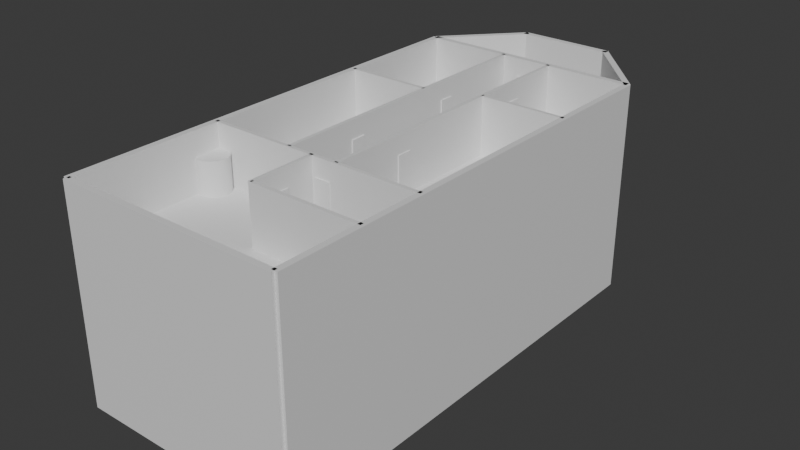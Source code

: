 # Source: shipLayout.blend  (saved by Blender 4.3.34; exported with 4.5.12 LTS)
import bpy
from mathutils import Matrix  # noqa: F401  (used for matrix-valued properties, if any)

bpy.ops.wm.read_factory_settings(use_empty=True)
scene = bpy.context.scene
scene.name = 'Scene'

# ---- collections
col_collection = bpy.data.collections.new('Collection'); scene.collection.children.link(col_collection)
col_collection_1 = bpy.data.collections.new('Collection 1'); col_collection.children.link(col_collection_1)
col_collection_2 = bpy.data.collections.new('Collection 2'); col_collection.children.link(col_collection_2)

# ---- materials (node trees are filled in below, after node groups)
mat_material_011 = bpy.data.materials.new('Material.011')
mat_material_011.alpha_threshold = 0.0
mat_material_011.roughness = 0.5
mat_material_011.line_color = (0.0, 0.0, 0.0, 1.0)
mat_material_010 = bpy.data.materials.new('Material.010')
mat_material_010.alpha_threshold = 0.0
mat_material_010.roughness = 0.5
mat_material_010.line_color = (0.0, 0.0, 0.0, 1.0)
mat_material_012 = bpy.data.materials.new('Material.012')
mat_material_012.alpha_threshold = 0.0
mat_material_012.roughness = 0.5
mat_material_012.line_color = (0.0, 0.0, 0.0, 1.0)
mat_material_006 = bpy.data.materials.new('Material.006')
mat_material_006.alpha_threshold = 0.0
mat_material_006.roughness = 0.5
mat_material_006.line_color = (0.0, 0.0, 0.0, 1.0)
mat_material_007 = bpy.data.materials.new('Material.007')
mat_material_007.alpha_threshold = 0.0
mat_material_007.roughness = 0.5
mat_material_007.line_color = (0.0, 0.0, 0.0, 1.0)
mat_material_014 = bpy.data.materials.new('Material.014')
mat_material_014.alpha_threshold = 0.0
mat_material_014.roughness = 0.5
mat_material_014.line_color = (0.0, 0.0, 0.0, 1.0)
mat_material_015 = bpy.data.materials.new('Material.015')
mat_material_015.alpha_threshold = 0.0
mat_material_015.roughness = 0.5
mat_material_015.line_color = (0.0, 0.0, 0.0, 1.0)
mat_material = bpy.data.materials.new('Material')
mat_material.alpha_threshold = 0.0
mat_material.roughness = 0.5
mat_material.line_color = (0.0, 0.0, 0.0, 1.0)
mat_material_001 = bpy.data.materials.new('Material.001')
mat_material_001.alpha_threshold = 0.0
mat_material_001.roughness = 0.5
mat_material_001.line_color = (0.0, 0.0, 0.0, 1.0)
mat_material_013 = bpy.data.materials.new('Material.013')
mat_material_013.alpha_threshold = 0.0
mat_material_013.roughness = 0.5
mat_material_013.line_color = (0.0, 0.0, 0.0, 1.0)
mat_material_003 = bpy.data.materials.new('Material.003')
mat_material_003.alpha_threshold = 0.0
mat_material_003.roughness = 0.5
mat_material_003.line_color = (0.0, 0.0, 0.0, 1.0)
mat_material_004 = bpy.data.materials.new('Material.004')
mat_material_004.alpha_threshold = 0.0
mat_material_004.roughness = 0.5
mat_material_004.line_color = (0.0, 0.0, 0.0, 1.0)
mat_material_009 = bpy.data.materials.new('Material.009')
mat_material_009.alpha_threshold = 0.0
mat_material_009.roughness = 0.5
mat_material_009.line_color = (0.0, 0.0, 0.0, 1.0)
mat_material_008 = bpy.data.materials.new('Material.008')
mat_material_008.alpha_threshold = 0.0
mat_material_008.roughness = 0.5
mat_material_008.line_color = (0.0, 0.0, 0.0, 1.0)
mat_material_005 = bpy.data.materials.new('Material.005')
mat_material_005.alpha_threshold = 0.0
mat_material_005.roughness = 0.5
mat_material_005.line_color = (0.0, 0.0, 0.0, 1.0)
mat_material_018 = bpy.data.materials.new('Material.018')
mat_material_018.alpha_threshold = 0.0
mat_material_018.roughness = 0.5
mat_material_018.line_color = (0.0, 0.0, 0.0, 1.0)
mat_material_022 = bpy.data.materials.new('Material.022')
mat_material_022.alpha_threshold = 0.0
mat_material_022.roughness = 0.5
mat_material_022.line_color = (0.0, 0.0, 0.0, 1.0)
mat_material_002 = bpy.data.materials.new('Material.002')
mat_material_002.alpha_threshold = 0.0
mat_material_002.roughness = 0.5
mat_material_002.line_color = (0.0, 0.0, 0.0, 1.0)
mat_material_016 = bpy.data.materials.new('Material.016')
mat_material_016.alpha_threshold = 0.0
mat_material_016.roughness = 0.5
mat_material_016.line_color = (0.0, 0.0, 0.0, 1.0)
mat_material_017 = bpy.data.materials.new('Material.017')
mat_material_017.alpha_threshold = 0.0
mat_material_017.roughness = 0.5
mat_material_017.line_color = (0.0, 0.0, 0.0, 1.0)
mat_material_023 = bpy.data.materials.new('Material.023')
mat_material_023.alpha_threshold = 0.0
mat_material_023.roughness = 0.5
mat_material_023.line_color = (0.0, 0.0, 0.0, 1.0)
mat_material_024 = bpy.data.materials.new('Material.024')
mat_material_024.alpha_threshold = 0.0
mat_material_024.roughness = 0.5
mat_material_024.line_color = (0.0, 0.0, 0.0, 1.0)
mat_material_025 = bpy.data.materials.new('Material.025')
mat_material_025.alpha_threshold = 0.0
mat_material_025.roughness = 0.5
mat_material_025.line_color = (0.0, 0.0, 0.0, 1.0)
mat_material_026 = bpy.data.materials.new('Material.026')
mat_material_026.alpha_threshold = 0.0
mat_material_026.roughness = 0.5
mat_material_026.line_color = (0.0, 0.0, 0.0, 1.0)

# ---- material node trees
mat_material_011.use_nodes = True; mat_material_011.node_tree.nodes.clear()
_N = mat_material_011.node_tree.nodes; _L = mat_material_011.node_tree.links
n0 = _N.new('ShaderNodeOutputMaterial'); n0.name = 'Material Output'; n0.location = (300, 300)
n1 = _N.new('ShaderNodeBsdfPrincipled'); n1.name = 'Principled BSDF'; n1.location = (10, 300)
n1.inputs[3].default_value = 1.45
_L.new(n1.outputs[0], n0.inputs[0])
n0.is_active_output = True
mat_material_010.use_nodes = True; mat_material_010.node_tree.nodes.clear()
_N = mat_material_010.node_tree.nodes; _L = mat_material_010.node_tree.links
n0 = _N.new('ShaderNodeOutputMaterial'); n0.name = 'Material Output'; n0.location = (300, 300)
n1 = _N.new('ShaderNodeBsdfPrincipled'); n1.name = 'Principled BSDF'; n1.location = (10, 300)
n1.inputs[3].default_value = 1.45
_L.new(n1.outputs[0], n0.inputs[0])
n0.is_active_output = True
mat_material_012.use_nodes = True; mat_material_012.node_tree.nodes.clear()
_N = mat_material_012.node_tree.nodes; _L = mat_material_012.node_tree.links
n0 = _N.new('ShaderNodeOutputMaterial'); n0.name = 'Material Output'; n0.location = (300, 300)
n1 = _N.new('ShaderNodeBsdfPrincipled'); n1.name = 'Principled BSDF'; n1.location = (10, 300)
n1.inputs[3].default_value = 1.45
_L.new(n1.outputs[0], n0.inputs[0])
n0.is_active_output = True
mat_material_006.use_nodes = True; mat_material_006.node_tree.nodes.clear()
_N = mat_material_006.node_tree.nodes; _L = mat_material_006.node_tree.links
n0 = _N.new('ShaderNodeOutputMaterial'); n0.name = 'Material Output'; n0.location = (300, 300)
n1 = _N.new('ShaderNodeBsdfPrincipled'); n1.name = 'Principled BSDF'; n1.location = (10, 300)
n1.inputs[3].default_value = 1.45
_L.new(n1.outputs[0], n0.inputs[0])
n0.is_active_output = True
mat_material_007.use_nodes = True; mat_material_007.node_tree.nodes.clear()
_N = mat_material_007.node_tree.nodes; _L = mat_material_007.node_tree.links
n0 = _N.new('ShaderNodeOutputMaterial'); n0.name = 'Material Output'; n0.location = (300, 300)
n1 = _N.new('ShaderNodeBsdfPrincipled'); n1.name = 'Principled BSDF'; n1.location = (10, 300)
n1.inputs[3].default_value = 1.45
_L.new(n1.outputs[0], n0.inputs[0])
n0.is_active_output = True
mat_material_014.use_nodes = True; mat_material_014.node_tree.nodes.clear()
_N = mat_material_014.node_tree.nodes; _L = mat_material_014.node_tree.links
n0 = _N.new('ShaderNodeOutputMaterial'); n0.name = 'Material Output'; n0.location = (300, 300)
n1 = _N.new('ShaderNodeBsdfPrincipled'); n1.name = 'Principled BSDF'; n1.location = (10, 300)
n1.inputs[3].default_value = 1.45
_L.new(n1.outputs[0], n0.inputs[0])
n0.is_active_output = True
mat_material_015.use_nodes = True; mat_material_015.node_tree.nodes.clear()
_N = mat_material_015.node_tree.nodes; _L = mat_material_015.node_tree.links
n0 = _N.new('ShaderNodeOutputMaterial'); n0.name = 'Material Output'; n0.location = (300, 300)
n1 = _N.new('ShaderNodeBsdfPrincipled'); n1.name = 'Principled BSDF'; n1.location = (10, 300)
n1.inputs[3].default_value = 1.45
_L.new(n1.outputs[0], n0.inputs[0])
n0.is_active_output = True
mat_material.use_nodes = True; mat_material.node_tree.nodes.clear()
_N = mat_material.node_tree.nodes; _L = mat_material.node_tree.links
n0 = _N.new('ShaderNodeOutputMaterial'); n0.name = 'Material Output'; n0.location = (300, 300)
n1 = _N.new('ShaderNodeBsdfPrincipled'); n1.name = 'Principled BSDF'; n1.location = (10, 300)
n1.inputs[3].default_value = 1.45
_L.new(n1.outputs[0], n0.inputs[0])
n0.is_active_output = True
mat_material_001.use_nodes = True; mat_material_001.node_tree.nodes.clear()
_N = mat_material_001.node_tree.nodes; _L = mat_material_001.node_tree.links
n0 = _N.new('ShaderNodeOutputMaterial'); n0.name = 'Material Output'; n0.location = (300, 300)
n1 = _N.new('ShaderNodeBsdfPrincipled'); n1.name = 'Principled BSDF'; n1.location = (10, 300)
n1.inputs[3].default_value = 1.45
_L.new(n1.outputs[0], n0.inputs[0])
n0.is_active_output = True
mat_material_013.use_nodes = True; mat_material_013.node_tree.nodes.clear()
_N = mat_material_013.node_tree.nodes; _L = mat_material_013.node_tree.links
n0 = _N.new('ShaderNodeOutputMaterial'); n0.name = 'Material Output'; n0.location = (300, 300)
n1 = _N.new('ShaderNodeBsdfPrincipled'); n1.name = 'Principled BSDF'; n1.location = (10, 300)
n1.inputs[3].default_value = 1.45
_L.new(n1.outputs[0], n0.inputs[0])
n0.is_active_output = True
mat_material_003.use_nodes = True; mat_material_003.node_tree.nodes.clear()
_N = mat_material_003.node_tree.nodes; _L = mat_material_003.node_tree.links
n0 = _N.new('ShaderNodeOutputMaterial'); n0.name = 'Material Output'; n0.location = (300, 300)
n1 = _N.new('ShaderNodeBsdfPrincipled'); n1.name = 'Principled BSDF'; n1.location = (10, 300)
n1.inputs[3].default_value = 1.45
_L.new(n1.outputs[0], n0.inputs[0])
n0.is_active_output = True
mat_material_004.use_nodes = True; mat_material_004.node_tree.nodes.clear()
_N = mat_material_004.node_tree.nodes; _L = mat_material_004.node_tree.links
n0 = _N.new('ShaderNodeOutputMaterial'); n0.name = 'Material Output'; n0.location = (300, 300)
n1 = _N.new('ShaderNodeBsdfPrincipled'); n1.name = 'Principled BSDF'; n1.location = (10, 300)
n1.inputs[3].default_value = 1.45
_L.new(n1.outputs[0], n0.inputs[0])
n0.is_active_output = True
mat_material_009.use_nodes = True; mat_material_009.node_tree.nodes.clear()
_N = mat_material_009.node_tree.nodes; _L = mat_material_009.node_tree.links
n0 = _N.new('ShaderNodeOutputMaterial'); n0.name = 'Material Output'; n0.location = (300, 300)
n1 = _N.new('ShaderNodeBsdfPrincipled'); n1.name = 'Principled BSDF'; n1.location = (10, 300)
n1.inputs[3].default_value = 1.45
_L.new(n1.outputs[0], n0.inputs[0])
n0.is_active_output = True
mat_material_008.use_nodes = True; mat_material_008.node_tree.nodes.clear()
_N = mat_material_008.node_tree.nodes; _L = mat_material_008.node_tree.links
n0 = _N.new('ShaderNodeOutputMaterial'); n0.name = 'Material Output'; n0.location = (300, 300)
n1 = _N.new('ShaderNodeBsdfPrincipled'); n1.name = 'Principled BSDF'; n1.location = (10, 300)
n1.inputs[3].default_value = 1.45
_L.new(n1.outputs[0], n0.inputs[0])
n0.is_active_output = True
mat_material_005.use_nodes = True; mat_material_005.node_tree.nodes.clear()
_N = mat_material_005.node_tree.nodes; _L = mat_material_005.node_tree.links
n0 = _N.new('ShaderNodeOutputMaterial'); n0.name = 'Material Output'; n0.location = (300, 300)
n1 = _N.new('ShaderNodeBsdfPrincipled'); n1.name = 'Principled BSDF'; n1.location = (10, 300)
n1.inputs[3].default_value = 1.45
_L.new(n1.outputs[0], n0.inputs[0])
n0.is_active_output = True
mat_material_018.use_nodes = True; mat_material_018.node_tree.nodes.clear()
_N = mat_material_018.node_tree.nodes; _L = mat_material_018.node_tree.links
n0 = _N.new('ShaderNodeOutputMaterial'); n0.name = 'Material Output'; n0.location = (300, 300)
n1 = _N.new('ShaderNodeBsdfPrincipled'); n1.name = 'Principled BSDF'; n1.location = (10, 300)
n1.inputs[3].default_value = 1.45
_L.new(n1.outputs[0], n0.inputs[0])
n0.is_active_output = True
mat_material_022.use_nodes = True; mat_material_022.node_tree.nodes.clear()
_N = mat_material_022.node_tree.nodes; _L = mat_material_022.node_tree.links
n0 = _N.new('ShaderNodeOutputMaterial'); n0.name = 'Material Output'; n0.location = (300, 300)
n1 = _N.new('ShaderNodeBsdfPrincipled'); n1.name = 'Principled BSDF'; n1.location = (10, 300)
n1.inputs[3].default_value = 1.45
_L.new(n1.outputs[0], n0.inputs[0])
n0.is_active_output = True
mat_material_002.use_nodes = True; mat_material_002.node_tree.nodes.clear()
_N = mat_material_002.node_tree.nodes; _L = mat_material_002.node_tree.links
n0 = _N.new('ShaderNodeOutputMaterial'); n0.name = 'Material Output'; n0.location = (300, 300)
n1 = _N.new('ShaderNodeBsdfPrincipled'); n1.name = 'Principled BSDF'; n1.location = (10, 300)
n1.inputs[3].default_value = 1.45
_L.new(n1.outputs[0], n0.inputs[0])
n0.is_active_output = True
mat_material_016.use_nodes = True; mat_material_016.node_tree.nodes.clear()
_N = mat_material_016.node_tree.nodes; _L = mat_material_016.node_tree.links
n0 = _N.new('ShaderNodeOutputMaterial'); n0.name = 'Material Output'; n0.location = (300, 300)
n1 = _N.new('ShaderNodeBsdfPrincipled'); n1.name = 'Principled BSDF'; n1.location = (10, 300)
n1.inputs[3].default_value = 1.45
_L.new(n1.outputs[0], n0.inputs[0])
n0.is_active_output = True
mat_material_017.use_nodes = True; mat_material_017.node_tree.nodes.clear()
_N = mat_material_017.node_tree.nodes; _L = mat_material_017.node_tree.links
n0 = _N.new('ShaderNodeOutputMaterial'); n0.name = 'Material Output'; n0.location = (300, 300)
n1 = _N.new('ShaderNodeBsdfPrincipled'); n1.name = 'Principled BSDF'; n1.location = (10, 300)
n1.inputs[3].default_value = 1.45
_L.new(n1.outputs[0], n0.inputs[0])
n0.is_active_output = True
mat_material_023.use_nodes = True; mat_material_023.node_tree.nodes.clear()
_N = mat_material_023.node_tree.nodes; _L = mat_material_023.node_tree.links
n0 = _N.new('ShaderNodeOutputMaterial'); n0.name = 'Material Output'; n0.location = (300, 300)
n1 = _N.new('ShaderNodeBsdfPrincipled'); n1.name = 'Principled BSDF'; n1.location = (10, 300)
n1.inputs[3].default_value = 1.45
_L.new(n1.outputs[0], n0.inputs[0])
n0.is_active_output = True
mat_material_024.use_nodes = True; mat_material_024.node_tree.nodes.clear()
_N = mat_material_024.node_tree.nodes; _L = mat_material_024.node_tree.links
n0 = _N.new('ShaderNodeOutputMaterial'); n0.name = 'Material Output'; n0.location = (300, 300)
n1 = _N.new('ShaderNodeBsdfPrincipled'); n1.name = 'Principled BSDF'; n1.location = (10, 300)
n1.inputs[3].default_value = 1.45
_L.new(n1.outputs[0], n0.inputs[0])
n0.is_active_output = True
mat_material_025.use_nodes = True; mat_material_025.node_tree.nodes.clear()
_N = mat_material_025.node_tree.nodes; _L = mat_material_025.node_tree.links
n0 = _N.new('ShaderNodeOutputMaterial'); n0.name = 'Material Output'; n0.location = (300, 300)
n1 = _N.new('ShaderNodeBsdfPrincipled'); n1.name = 'Principled BSDF'; n1.location = (10, 300)
n1.inputs[3].default_value = 1.45
_L.new(n1.outputs[0], n0.inputs[0])
n0.is_active_output = True
mat_material_026.use_nodes = True; mat_material_026.node_tree.nodes.clear()
_N = mat_material_026.node_tree.nodes; _L = mat_material_026.node_tree.links
n0 = _N.new('ShaderNodeOutputMaterial'); n0.name = 'Material Output'; n0.location = (300, 300)
n1 = _N.new('ShaderNodeBsdfPrincipled'); n1.name = 'Principled BSDF'; n1.location = (10, 300)
n1.inputs[3].default_value = 1.45
_L.new(n1.outputs[0], n0.inputs[0])
n0.is_active_output = True

# ---- world
world_world = bpy.data.worlds.new('World'); scene.world = world_world
world_world.use_nodes = True; world_world.node_tree.nodes.clear()
_N = world_world.node_tree.nodes; _L = world_world.node_tree.links
n0 = _N.new('ShaderNodeOutputWorld'); n0.name = 'World Output'; n0.location = (300, 300)
n1 = _N.new('ShaderNodeBackground'); n1.name = 'Background'; n1.location = (10, 300)
n1.inputs[0].default_value = (0.05088, 0.05088, 0.05088, 1.0)
_L.new(n1.outputs[0], n0.inputs[0])
n0.is_active_output = True
world_world.color = (0.05088, 0.05088, 0.05088)
world_world.sun_shadow_jitter_overblur = 0.0

# ---- meshes
me_cylinder_001 = bpy.data.meshes.new('Cylinder.001')
me_cylinder_001.from_pydata([(0.0, 1.0, -1.0), (0.0, 1.0, 1.0), (0.09802, 0.9952, -1.0), (0.09802, 0.9952, 1.0), (0.1951, 0.9808, -1.0), (0.1951, 0.9808, 1.0), (0.2903, 0.9569, -1.0), (0.2903, 0.9569, 1.0), (0.3827, 0.9239, -1.0), (0.3827, 0.9239, 1.0), (0.4714, 0.8819, -1.0), (0.4714, 0.8819, 1.0), (0.5556, 0.8315, -1.0), (0.5556, 0.8315, 1.0), (0.6344, 0.773, -1.0), (0.6344, 0.773, 1.0), (0.7071, 0.7071, -1.0), (0.7071, 0.7071, 1.0), (0.773, 0.6344, -1.0), (0.773, 0.6344, 1.0), (0.8315, 0.5556, -1.0), (0.8315, 0.5556, 1.0), (0.8819, 0.4714, -1.0), (0.8819, 0.4714, 1.0), (0.9239, 0.3827, -1.0), (0.9239, 0.3827, 1.0), (0.9569, 0.2903, -1.0), (0.9569, 0.2903, 1.0), (0.9808, 0.1951, -1.0), (0.9808, 0.1951, 1.0), (0.9952, 0.09802, -1.0), (0.9952, 0.09802, 1.0), (1.0, 0.0, -1.0), (1.0, 0.0, 1.0), (0.9952, -0.09802, -1.0), (0.9952, -0.09802, 1.0), (0.9808, -0.1951, -1.0), (0.9808, -0.1951, 1.0), (0.9569, -0.2903, -1.0), (0.9569, -0.2903, 1.0), (0.9239, -0.3827, -1.0), (0.9239, -0.3827, 1.0), (0.8819, -0.4714, -1.0), (0.8819, -0.4714, 1.0), (0.8315, -0.5556, -1.0), (0.8315, -0.5556, 1.0), (0.773, -0.6344, -1.0), (0.773, -0.6344, 1.0), (0.7071, -0.7071, -1.0), (0.7071, -0.7071, 1.0), (0.6344, -0.773, -1.0), (0.6344, -0.773, 1.0), (0.5556, -0.8315, -1.0), (0.5556, -0.8315, 1.0), (0.4714, -0.8819, -1.0), (0.4714, -0.8819, 1.0), (0.3827, -0.9239, -1.0), (0.3827, -0.9239, 1.0), (0.2903, -0.9569, -1.0), (0.2903, -0.9569, 1.0), (0.1951, -0.9808, -1.0), (0.1951, -0.9808, 1.0), (0.09802, -0.9952, -1.0), (0.09802, -0.9952, 1.0), (0.0, -1.0, -1.0), (0.0, -1.0, 1.0), (-0.09802, -0.9952, -1.0), (-0.09802, -0.9952, 1.0), (-0.1951, -0.9808, -1.0), (-0.1951, -0.9808, 1.0), (-0.2903, -0.9569, -1.0), (-0.2903, -0.9569, 1.0), (-0.3827, -0.9239, -1.0), (-0.3827, -0.9239, 1.0), (-0.4714, -0.8819, -1.0), (-0.4714, -0.8819, 1.0), (-0.5556, -0.8315, -1.0), (-0.5556, -0.8315, 1.0), (-0.6344, -0.773, -1.0), (-0.6344, -0.773, 1.0), (-0.7071, -0.7071, -1.0), (-0.7071, -0.7071, 1.0), (-0.773, -0.6344, -1.0), (-0.773, -0.6344, 1.0), (-0.8315, -0.5556, -1.0), (-0.8315, -0.5556, 1.0), (-0.8819, -0.4714, -1.0), (-0.8819, -0.4714, 1.0), (-0.9239, -0.3827, -1.0), (-0.9239, -0.3827, 1.0), (-0.9569, -0.2903, -1.0), (-0.9569, -0.2903, 1.0), (-0.9808, -0.1951, -1.0), (-0.9808, -0.1951, 1.0), (-0.9952, -0.09802, -1.0), (-0.9952, -0.09802, 1.0), (-1.0, 0.0, -1.0), (-1.0, 0.0, 1.0), (-0.9952, 0.09802, -1.0), (-0.9952, 0.09802, 1.0), (-0.9808, 0.1951, -1.0), (-0.9808, 0.1951, 1.0), (-0.9569, 0.2903, -1.0), (-0.9569, 0.2903, 1.0), (-0.9239, 0.3827, -1.0), (-0.9239, 0.3827, 1.0), (-0.8819, 0.4714, -1.0), (-0.8819, 0.4714, 1.0), (-0.8315, 0.5556, -1.0), (-0.8315, 0.5556, 1.0), (-0.773, 0.6344, -1.0), (-0.773, 0.6344, 1.0), (-0.7071, 0.7071, -1.0), (-0.7071, 0.7071, 1.0), (-0.6344, 0.773, -1.0), (-0.6344, 0.773, 1.0), (-0.5556, 0.8315, -1.0), (-0.5556, 0.8315, 1.0), (-0.4714, 0.8819, -1.0), (-0.4714, 0.8819, 1.0), (-0.3827, 0.9239, -1.0), (-0.3827, 0.9239, 1.0), (-0.2903, 0.9569, -1.0), (-0.2903, 0.9569, 1.0), (-0.1951, 0.9808, -1.0), (-0.1951, 0.9808, 1.0), (-0.09802, 0.9952, -1.0), (-0.09802, 0.9952, 1.0)], [], [(0, 1, 3, 2), (2, 3, 5, 4), (4, 5, 7, 6), (6, 7, 9, 8), (8, 9, 11, 10), (10, 11, 13, 12), (12, 13, 15, 14), (14, 15, 17, 16), (16, 17, 19, 18), (18, 19, 21, 20), (20, 21, 23, 22), (22, 23, 25, 24), (24, 25, 27, 26), (26, 27, 29, 28), (28, 29, 31, 30), (30, 31, 33, 32), (32, 33, 35, 34), (34, 35, 37, 36), (36, 37, 39, 38), (38, 39, 41, 40), (40, 41, 43, 42), (42, 43, 45, 44), (44, 45, 47, 46), (46, 47, 49, 48), (48, 49, 51, 50), (50, 51, 53, 52), (52, 53, 55, 54), (54, 55, 57, 56), (56, 57, 59, 58), (58, 59, 61, 60), (60, 61, 63, 62), (62, 63, 65, 64), (64, 65, 67, 66), (66, 67, 69, 68), (68, 69, 71, 70), (70, 71, 73, 72), (72, 73, 75, 74), (74, 75, 77, 76), (76, 77, 79, 78), (78, 79, 81, 80), (80, 81, 83, 82), (82, 83, 85, 84), (84, 85, 87, 86), (86, 87, 89, 88), (88, 89, 91, 90), (90, 91, 93, 92), (92, 93, 95, 94), (94, 95, 97, 96), (96, 97, 99, 98), (98, 99, 101, 100), (100, 101, 103, 102), (102, 103, 105, 104), (104, 105, 107, 106), (106, 107, 109, 108), (108, 109, 111, 110), (110, 111, 113, 112), (112, 113, 115, 114), (114, 115, 117, 116), (116, 117, 119, 118), (118, 119, 121, 120), (120, 121, 123, 122), (122, 123, 125, 124), (3, 1, 127, 125, 123, 121, 119, 117, 115, 113, 111, 109, 107, 105, 103, 101, 99, 97, 95, 93, 91, 89, 87, 85, 83, 81, 79, 77, 75, 73, 71, 69, 67, 65, 63, 61, 59, 57, 55, 53, 51, 49, 47, 45, 43, 41, 39, 37, 35, 33, 31, 29, 27, 25, 23, 21, 19, 17, 15, 13, 11, 9, 7, 5), (124, 125, 127, 126), (126, 127, 1, 0), (0, 2, 4, 6, 8, 10, 12, 14, 16, 18, 20, 22, 24, 26, 28, 30, 32, 34, 36, 38, 40, 42, 44, 46, 48, 50, 52, 54, 56, 58, 60, 62, 64, 66, 68, 70, 72, 74, 76, 78, 80, 82, 84, 86, 88, 90, 92, 94, 96, 98, 100, 102, 104, 106, 108, 110, 112, 114, 116, 118, 120, 122, 124, 126)])
_uv = me_cylinder_001.uv_layers.new(name='UVMap')
_uv.uv.foreach_set('vector', [1.0, 0.5, 1.0, 1.0, 0.9844, 1.0, 0.9844, 0.5, 0.9844, 0.5, 0.9844, 1.0, 0.9688, 1.0, 0.9688, 0.5, 0.9688, 0.5, 0.9688, 1.0, 0.9531, 1.0, 0.9531, 0.5, 0.9531, 0.5, 0.9531, 1.0, 0.9375, 1.0, 0.9375, 0.5, 0.9375, 0.5, 0.9375, 1.0, 0.9219, 1.0, 0.9219, 0.5, 0.9219, 0.5, 0.9219, 1.0, 0.9062, 1.0, 0.9062, 0.5, 0.9062, 0.5, 0.9062, 1.0, 0.8906, 1.0, 0.8906, 0.5, 0.8906, 0.5, 0.8906, 1.0, 0.875, 1.0, 0.875, 0.5, 0.875, 0.5, 0.875, 1.0, 0.8594, 1.0, 0.8594, 0.5, 0.8594, 0.5, 0.8594, 1.0, 0.8438, 1.0, 0.8438, 0.5, 0.8438, 0.5, 0.8438, 1.0, 0.8281, 1.0, 0.8281, 0.5, 0.8281, 0.5, 0.8281, 1.0, 0.8125, 1.0, 0.8125, 0.5, 0.8125, 0.5, 0.8125, 1.0, 0.7969, 1.0, 0.7969, 0.5, 0.7969, 0.5, 0.7969, 1.0, 0.7812, 1.0, 0.7812, 0.5, 0.7812, 0.5, 0.7812, 1.0, 0.7656, 1.0, 0.7656, 0.5, 0.7656, 0.5, 0.7656, 1.0, 0.75, 1.0, 0.75, 0.5, 0.75, 0.5, 0.75, 1.0, 0.7344, 1.0, 0.7344, 0.5, 0.7344, 0.5, 0.7344, 1.0, 0.7188, 1.0, 0.7188, 0.5, 0.7188, 0.5, 0.7188, 1.0, 0.7031, 1.0, 0.7031, 0.5, 0.7031, 0.5, 0.7031, 1.0, 0.6875, 1.0, 0.6875, 0.5, 0.6875, 0.5, 0.6875, 1.0, 0.6719, 1.0, 0.6719, 0.5, 0.6719, 0.5, 0.6719, 1.0, 0.6562, 1.0, 0.6562, 0.5, 0.6562, 0.5, 0.6562, 1.0, 0.6406, 1.0, 0.6406, 0.5, 0.6406, 0.5, 0.6406, 1.0, 0.625, 1.0, 0.625, 0.5, 0.625, 0.5, 0.625, 1.0, 0.6094, 1.0, 0.6094, 0.5, 0.6094, 0.5, 0.6094, 1.0, 0.5938, 1.0, 0.5938, 0.5, 0.5938, 0.5, 0.5938, 1.0, 0.5781, 1.0, 0.5781, 0.5, 0.5781, 0.5, 0.5781, 1.0, 0.5625, 1.0, 0.5625, 0.5, 0.5625, 0.5, 0.5625, 1.0, 0.5469, 1.0, 0.5469, 0.5, 0.5469, 0.5, 0.5469, 1.0, 0.5312, 1.0, 0.5312, 0.5, 0.5312, 0.5, 0.5312, 1.0, 0.5156, 1.0, 0.5156, 0.5, 0.5156, 0.5, 0.5156, 1.0, 0.5, 1.0, 0.5, 0.5, 0.5, 0.5, 0.5, 1.0, 0.4844, 1.0, 0.4844, 0.5, 0.4844, 0.5, 0.4844, 1.0, 0.4688, 1.0, 0.4688, 0.5, 0.4688, 0.5, 0.4688, 1.0, 0.4531, 1.0, 0.4531, 0.5, 0.4531, 0.5, 0.4531, 1.0, 0.4375, 1.0, 0.4375, 0.5, 0.4375, 0.5, 0.4375, 1.0, 0.4219, 1.0, 0.4219, 0.5, 0.4219, 0.5, 0.4219, 1.0, 0.4062, 1.0, 0.4062, 0.5, 0.4062, 0.5, 0.4062, 1.0, 0.3906, 1.0, 0.3906, 0.5, 0.3906, 0.5, 0.3906, 1.0, 0.375, 1.0, 0.375, 0.5, 0.375, 0.5, 0.375, 1.0, 0.3594, 1.0, 0.3594, 0.5, 0.3594, 0.5, 0.3594, 1.0, 0.3438, 1.0, 0.3438, 0.5, 0.3438, 0.5, 0.3438, 1.0, 0.3281, 1.0, 0.3281, 0.5, 0.3281, 0.5, 0.3281, 1.0, 0.3125, 1.0, 0.3125, 0.5, 0.3125, 0.5, 0.3125, 1.0, 0.2969, 1.0, 0.2969, 0.5, 0.2969, 0.5, 0.2969, 1.0, 0.2812, 1.0, 0.2812, 0.5, 0.2812, 0.5, 0.2812, 1.0, 0.2656, 1.0, 0.2656, 0.5, 0.2656, 0.5, 0.2656, 1.0, 0.25, 1.0, 0.25, 0.5, 0.25, 0.5, 0.25, 1.0, 0.2344, 1.0, 0.2344, 0.5, 0.2344, 0.5, 0.2344, 1.0, 0.2188, 1.0, 0.2188, 0.5, 0.2188, 0.5, 0.2188, 1.0, 0.2031, 1.0, 0.2031, 0.5, 0.2031, 0.5, 0.2031, 1.0, 0.1875, 1.0, 0.1875, 0.5, 0.1875, 0.5, 0.1875, 1.0, 0.1719, 1.0, 0.1719, 0.5, 0.1719, 0.5, 0.1719, 1.0, 0.1562, 1.0, 0.1562, 0.5, 0.1562, 0.5, 0.1562, 1.0, 0.1406, 1.0, 0.1406, 0.5, 0.1406, 0.5, 0.1406, 1.0, 0.125, 1.0, 0.125, 0.5, 0.125, 0.5, 0.125, 1.0, 0.1094, 1.0, 0.1094, 0.5, 0.1094, 0.5, 0.1094, 1.0, 0.09375, 1.0, 0.09375, 0.5, 0.09375, 0.5, 0.09375, 1.0, 0.07812, 1.0, 0.07812, 0.5, 0.07812, 0.5, 0.07812, 1.0, 0.0625, 1.0, 0.0625, 0.5, 0.0625, 0.5, 0.0625, 1.0, 0.04688, 1.0, 0.04688, 0.5, 0.04688, 0.5, 0.04688, 1.0, 0.03125, 1.0, 0.03125, 0.5, 0.2735, 0.4888, 0.25, 0.49, 0.2265, 0.4888, 0.2032, 0.4854, 0.1803, 0.4797, 0.1582, 0.4717, 0.1369, 0.4617, 0.1167, 0.4496, 0.09775, 0.4355, 0.08029, 0.4197, 0.06448, 0.4023, 0.05045, 0.3833, 0.03834, 0.3631, 0.02827, 0.3418, 0.02033, 0.3197, 0.01461, 0.2968, 0.01116, 0.2735, 0.01, 0.25, 0.01116, 0.2265, 0.01461, 0.2032, 0.02033, 0.1803, 0.02827, 0.1582, 0.03834, 0.1369, 0.05045, 0.1167, 0.06448, 0.09775, 0.08029, 0.08029, 0.09775, 0.06448, 0.1167, 0.05045, 0.1369, 0.03834, 0.1582, 0.02827, 0.1803, 0.02033, 0.2032, 0.01461, 0.2265, 0.01116, 0.25, 0.01, 0.2735, 0.01116, 0.2968, 0.01461, 0.3197, 0.02033, 0.3418, 0.02827, 0.3631, 0.03834, 0.3833, 0.05045, 0.4023, 0.06448, 0.4197, 0.08029, 0.4355, 0.09775, 0.4496, 0.1167, 0.4617, 0.1369, 0.4717, 0.1582, 0.4797, 0.1803, 0.4854, 0.2032, 0.4888, 0.2265, 0.49, 0.25, 0.4888, 0.2735, 0.4854, 0.2968, 0.4797, 0.3197, 0.4717, 0.3418, 0.4617, 0.3631, 0.4496, 0.3833, 0.4355, 0.4023, 0.4197, 0.4197, 0.4023, 0.4355, 0.3833, 0.4496, 0.3631, 0.4617, 0.3418, 0.4717, 0.3197, 0.4797, 0.2968, 0.4854, 0.03125, 0.5, 0.03125, 1.0, 0.01562, 1.0, 0.01562, 0.5, 0.01562, 0.5, 0.01562, 1.0, 0.0, 1.0, 0.0, 0.5, 0.75, 0.49, 0.7735, 0.4888, 0.7968, 0.4854, 0.8197, 0.4797, 0.8418, 0.4717, 0.8631, 0.4617, 0.8833, 0.4496, 0.9023, 0.4355, 0.9197, 0.4197, 0.9355, 0.4023, 0.9496, 0.3833, 0.9617, 0.3631, 0.9717, 0.3418, 0.9797, 0.3197, 0.9854, 0.2968, 0.9888, 0.2735, 0.99, 0.25, 0.9888, 0.2265, 0.9854, 0.2032, 0.9797, 0.1803, 0.9717, 0.1582, 0.9617, 0.1369, 0.9496, 0.1167, 0.9355, 0.09775, 0.9197, 0.08029, 0.9023, 0.06448, 0.8833, 0.05045, 0.8631, 0.03834, 0.8418, 0.02827, 0.8197, 0.02033, 0.7968, 0.01461, 0.7735, 0.01116, 0.75, 0.01, 0.7265, 0.01116, 0.7032, 0.01461, 0.6803, 0.02033, 0.6582, 0.02827, 0.6369, 0.03834, 0.6167, 0.05045, 0.5977, 0.06448, 0.5803, 0.08029, 0.5645, 0.09775, 0.5504, 0.1167, 0.5383, 0.1369, 0.5283, 0.1582, 0.5203, 0.1803, 0.5146, 0.2032, 0.5112, 0.2265, 0.51, 0.25, 0.5112, 0.2735, 0.5146, 0.2968, 0.5203, 0.3197, 0.5283, 0.3418, 0.5383, 0.3631, 0.5504, 0.3833, 0.5645, 0.4023, 0.5803, 0.4197, 0.5977, 0.4355, 0.6167, 0.4496, 0.6369, 0.4617, 0.6582, 0.4717, 0.6803, 0.4797, 0.7032, 0.4854, 0.7265, 0.4888])
me_cylinder_001.update()
me_cylinder_002 = bpy.data.meshes.new('Cylinder.002')
me_cylinder_002.from_pydata([(0.0, 1.0, -1.0), (0.0, 1.0, 1.0), (0.09802, 0.9952, -1.0), (0.09802, 0.9952, 1.0), (0.1951, 0.9808, -1.0), (0.1951, 0.9808, 1.0), (0.2903, 0.9569, -1.0), (0.2903, 0.9569, 1.0), (0.3827, 0.9239, -1.0), (0.3827, 0.9239, 1.0), (0.4714, 0.8819, -1.0), (0.4714, 0.8819, 1.0), (0.5556, 0.8315, -1.0), (0.5556, 0.8315, 1.0), (0.6344, 0.773, -1.0), (0.6344, 0.773, 1.0), (0.7071, 0.7071, -1.0), (0.7071, 0.7071, 1.0), (0.773, 0.6344, -1.0), (0.773, 0.6344, 1.0), (0.8315, 0.5556, -1.0), (0.8315, 0.5556, 1.0), (0.8819, 0.4714, -1.0), (0.8819, 0.4714, 1.0), (0.9239, 0.3827, -1.0), (0.9239, 0.3827, 1.0), (0.9569, 0.2903, -1.0), (0.9569, 0.2903, 1.0), (0.9808, 0.1951, -1.0), (0.9808, 0.1951, 1.0), (0.9952, 0.09802, -1.0), (0.9952, 0.09802, 1.0), (1.0, 0.0, -1.0), (1.0, 0.0, 1.0), (0.9952, -0.09802, -1.0), (0.9952, -0.09802, 1.0), (0.9808, -0.1951, -1.0), (0.9808, -0.1951, 1.0), (0.9569, -0.2903, -1.0), (0.9569, -0.2903, 1.0), (0.9239, -0.3827, -1.0), (0.9239, -0.3827, 1.0), (0.8819, -0.4714, -1.0), (0.8819, -0.4714, 1.0), (0.8315, -0.5556, -1.0), (0.8315, -0.5556, 1.0), (0.773, -0.6344, -1.0), (0.773, -0.6344, 1.0), (0.7071, -0.7071, -1.0), (0.7071, -0.7071, 1.0), (0.6344, -0.773, -1.0), (0.6344, -0.773, 1.0), (0.5556, -0.8315, -1.0), (0.5556, -0.8315, 1.0), (0.4714, -0.8819, -1.0), (0.4714, -0.8819, 1.0), (0.3827, -0.9239, -1.0), (0.3827, -0.9239, 1.0), (0.2903, -0.9569, -1.0), (0.2903, -0.9569, 1.0), (0.1951, -0.9808, -1.0), (0.1951, -0.9808, 1.0), (0.09802, -0.9952, -1.0), (0.09802, -0.9952, 1.0), (0.0, -1.0, -1.0), (0.0, -1.0, 1.0), (-0.09802, -0.9952, -1.0), (-0.09802, -0.9952, 1.0), (-0.1951, -0.9808, -1.0), (-0.1951, -0.9808, 1.0), (-0.2903, -0.9569, -1.0), (-0.2903, -0.9569, 1.0), (-0.3827, -0.9239, -1.0), (-0.3827, -0.9239, 1.0), (-0.4714, -0.8819, -1.0), (-0.4714, -0.8819, 1.0), (-0.5556, -0.8315, -1.0), (-0.5556, -0.8315, 1.0), (-0.6344, -0.773, -1.0), (-0.6344, -0.773, 1.0), (-0.7071, -0.7071, -1.0), (-0.7071, -0.7071, 1.0), (-0.773, -0.6344, -1.0), (-0.773, -0.6344, 1.0), (-0.8315, -0.5556, -1.0), (-0.8315, -0.5556, 1.0), (-0.8819, -0.4714, -1.0), (-0.8819, -0.4714, 1.0), (-0.9239, -0.3827, -1.0), (-0.9239, -0.3827, 1.0), (-0.9569, -0.2903, -1.0), (-0.9569, -0.2903, 1.0), (-0.9808, -0.1951, -1.0), (-0.9808, -0.1951, 1.0), (-0.9952, -0.09802, -1.0), (-0.9952, -0.09802, 1.0), (-1.0, 0.0, -1.0), (-1.0, 0.0, 1.0), (-0.9952, 0.09802, -1.0), (-0.9952, 0.09802, 1.0), (-0.9808, 0.1951, -1.0), (-0.9808, 0.1951, 1.0), (-0.9569, 0.2903, -1.0), (-0.9569, 0.2903, 1.0), (-0.9239, 0.3827, -1.0), (-0.9239, 0.3827, 1.0), (-0.8819, 0.4714, -1.0), (-0.8819, 0.4714, 1.0), (-0.8315, 0.5556, -1.0), (-0.8315, 0.5556, 1.0), (-0.773, 0.6344, -1.0), (-0.773, 0.6344, 1.0), (-0.7071, 0.7071, -1.0), (-0.7071, 0.7071, 1.0), (-0.6344, 0.773, -1.0), (-0.6344, 0.773, 1.0), (-0.5556, 0.8315, -1.0), (-0.5556, 0.8315, 1.0), (-0.4714, 0.8819, -1.0), (-0.4714, 0.8819, 1.0), (-0.3827, 0.9239, -1.0), (-0.3827, 0.9239, 1.0), (-0.2903, 0.9569, -1.0), (-0.2903, 0.9569, 1.0), (-0.1951, 0.9808, -1.0), (-0.1951, 0.9808, 1.0), (-0.09802, 0.9952, -1.0), (-0.09802, 0.9952, 1.0)], [], [(0, 1, 3, 2), (2, 3, 5, 4), (4, 5, 7, 6), (6, 7, 9, 8), (8, 9, 11, 10), (10, 11, 13, 12), (12, 13, 15, 14), (14, 15, 17, 16), (16, 17, 19, 18), (18, 19, 21, 20), (20, 21, 23, 22), (22, 23, 25, 24), (24, 25, 27, 26), (26, 27, 29, 28), (28, 29, 31, 30), (30, 31, 33, 32), (32, 33, 35, 34), (34, 35, 37, 36), (36, 37, 39, 38), (38, 39, 41, 40), (40, 41, 43, 42), (42, 43, 45, 44), (44, 45, 47, 46), (46, 47, 49, 48), (48, 49, 51, 50), (50, 51, 53, 52), (52, 53, 55, 54), (54, 55, 57, 56), (56, 57, 59, 58), (58, 59, 61, 60), (60, 61, 63, 62), (62, 63, 65, 64), (64, 65, 67, 66), (66, 67, 69, 68), (68, 69, 71, 70), (70, 71, 73, 72), (72, 73, 75, 74), (74, 75, 77, 76), (76, 77, 79, 78), (78, 79, 81, 80), (80, 81, 83, 82), (82, 83, 85, 84), (84, 85, 87, 86), (86, 87, 89, 88), (88, 89, 91, 90), (90, 91, 93, 92), (92, 93, 95, 94), (94, 95, 97, 96), (96, 97, 99, 98), (98, 99, 101, 100), (100, 101, 103, 102), (102, 103, 105, 104), (104, 105, 107, 106), (106, 107, 109, 108), (108, 109, 111, 110), (110, 111, 113, 112), (112, 113, 115, 114), (114, 115, 117, 116), (116, 117, 119, 118), (118, 119, 121, 120), (120, 121, 123, 122), (122, 123, 125, 124), (3, 1, 127, 125, 123, 121, 119, 117, 115, 113, 111, 109, 107, 105, 103, 101, 99, 97, 95, 93, 91, 89, 87, 85, 83, 81, 79, 77, 75, 73, 71, 69, 67, 65, 63, 61, 59, 57, 55, 53, 51, 49, 47, 45, 43, 41, 39, 37, 35, 33, 31, 29, 27, 25, 23, 21, 19, 17, 15, 13, 11, 9, 7, 5), (124, 125, 127, 126), (126, 127, 1, 0), (0, 2, 4, 6, 8, 10, 12, 14, 16, 18, 20, 22, 24, 26, 28, 30, 32, 34, 36, 38, 40, 42, 44, 46, 48, 50, 52, 54, 56, 58, 60, 62, 64, 66, 68, 70, 72, 74, 76, 78, 80, 82, 84, 86, 88, 90, 92, 94, 96, 98, 100, 102, 104, 106, 108, 110, 112, 114, 116, 118, 120, 122, 124, 126)])
_uv = me_cylinder_002.uv_layers.new(name='UVMap')
_uv.uv.foreach_set('vector', [1.0, 0.5, 1.0, 1.0, 0.9844, 1.0, 0.9844, 0.5, 0.9844, 0.5, 0.9844, 1.0, 0.9688, 1.0, 0.9688, 0.5, 0.9688, 0.5, 0.9688, 1.0, 0.9531, 1.0, 0.9531, 0.5, 0.9531, 0.5, 0.9531, 1.0, 0.9375, 1.0, 0.9375, 0.5, 0.9375, 0.5, 0.9375, 1.0, 0.9219, 1.0, 0.9219, 0.5, 0.9219, 0.5, 0.9219, 1.0, 0.9062, 1.0, 0.9062, 0.5, 0.9062, 0.5, 0.9062, 1.0, 0.8906, 1.0, 0.8906, 0.5, 0.8906, 0.5, 0.8906, 1.0, 0.875, 1.0, 0.875, 0.5, 0.875, 0.5, 0.875, 1.0, 0.8594, 1.0, 0.8594, 0.5, 0.8594, 0.5, 0.8594, 1.0, 0.8438, 1.0, 0.8438, 0.5, 0.8438, 0.5, 0.8438, 1.0, 0.8281, 1.0, 0.8281, 0.5, 0.8281, 0.5, 0.8281, 1.0, 0.8125, 1.0, 0.8125, 0.5, 0.8125, 0.5, 0.8125, 1.0, 0.7969, 1.0, 0.7969, 0.5, 0.7969, 0.5, 0.7969, 1.0, 0.7812, 1.0, 0.7812, 0.5, 0.7812, 0.5, 0.7812, 1.0, 0.7656, 1.0, 0.7656, 0.5, 0.7656, 0.5, 0.7656, 1.0, 0.75, 1.0, 0.75, 0.5, 0.75, 0.5, 0.75, 1.0, 0.7344, 1.0, 0.7344, 0.5, 0.7344, 0.5, 0.7344, 1.0, 0.7188, 1.0, 0.7188, 0.5, 0.7188, 0.5, 0.7188, 1.0, 0.7031, 1.0, 0.7031, 0.5, 0.7031, 0.5, 0.7031, 1.0, 0.6875, 1.0, 0.6875, 0.5, 0.6875, 0.5, 0.6875, 1.0, 0.6719, 1.0, 0.6719, 0.5, 0.6719, 0.5, 0.6719, 1.0, 0.6562, 1.0, 0.6562, 0.5, 0.6562, 0.5, 0.6562, 1.0, 0.6406, 1.0, 0.6406, 0.5, 0.6406, 0.5, 0.6406, 1.0, 0.625, 1.0, 0.625, 0.5, 0.625, 0.5, 0.625, 1.0, 0.6094, 1.0, 0.6094, 0.5, 0.6094, 0.5, 0.6094, 1.0, 0.5938, 1.0, 0.5938, 0.5, 0.5938, 0.5, 0.5938, 1.0, 0.5781, 1.0, 0.5781, 0.5, 0.5781, 0.5, 0.5781, 1.0, 0.5625, 1.0, 0.5625, 0.5, 0.5625, 0.5, 0.5625, 1.0, 0.5469, 1.0, 0.5469, 0.5, 0.5469, 0.5, 0.5469, 1.0, 0.5312, 1.0, 0.5312, 0.5, 0.5312, 0.5, 0.5312, 1.0, 0.5156, 1.0, 0.5156, 0.5, 0.5156, 0.5, 0.5156, 1.0, 0.5, 1.0, 0.5, 0.5, 0.5, 0.5, 0.5, 1.0, 0.4844, 1.0, 0.4844, 0.5, 0.4844, 0.5, 0.4844, 1.0, 0.4688, 1.0, 0.4688, 0.5, 0.4688, 0.5, 0.4688, 1.0, 0.4531, 1.0, 0.4531, 0.5, 0.4531, 0.5, 0.4531, 1.0, 0.4375, 1.0, 0.4375, 0.5, 0.4375, 0.5, 0.4375, 1.0, 0.4219, 1.0, 0.4219, 0.5, 0.4219, 0.5, 0.4219, 1.0, 0.4062, 1.0, 0.4062, 0.5, 0.4062, 0.5, 0.4062, 1.0, 0.3906, 1.0, 0.3906, 0.5, 0.3906, 0.5, 0.3906, 1.0, 0.375, 1.0, 0.375, 0.5, 0.375, 0.5, 0.375, 1.0, 0.3594, 1.0, 0.3594, 0.5, 0.3594, 0.5, 0.3594, 1.0, 0.3438, 1.0, 0.3438, 0.5, 0.3438, 0.5, 0.3438, 1.0, 0.3281, 1.0, 0.3281, 0.5, 0.3281, 0.5, 0.3281, 1.0, 0.3125, 1.0, 0.3125, 0.5, 0.3125, 0.5, 0.3125, 1.0, 0.2969, 1.0, 0.2969, 0.5, 0.2969, 0.5, 0.2969, 1.0, 0.2812, 1.0, 0.2812, 0.5, 0.2812, 0.5, 0.2812, 1.0, 0.2656, 1.0, 0.2656, 0.5, 0.2656, 0.5, 0.2656, 1.0, 0.25, 1.0, 0.25, 0.5, 0.25, 0.5, 0.25, 1.0, 0.2344, 1.0, 0.2344, 0.5, 0.2344, 0.5, 0.2344, 1.0, 0.2188, 1.0, 0.2188, 0.5, 0.2188, 0.5, 0.2188, 1.0, 0.2031, 1.0, 0.2031, 0.5, 0.2031, 0.5, 0.2031, 1.0, 0.1875, 1.0, 0.1875, 0.5, 0.1875, 0.5, 0.1875, 1.0, 0.1719, 1.0, 0.1719, 0.5, 0.1719, 0.5, 0.1719, 1.0, 0.1562, 1.0, 0.1562, 0.5, 0.1562, 0.5, 0.1562, 1.0, 0.1406, 1.0, 0.1406, 0.5, 0.1406, 0.5, 0.1406, 1.0, 0.125, 1.0, 0.125, 0.5, 0.125, 0.5, 0.125, 1.0, 0.1094, 1.0, 0.1094, 0.5, 0.1094, 0.5, 0.1094, 1.0, 0.09375, 1.0, 0.09375, 0.5, 0.09375, 0.5, 0.09375, 1.0, 0.07812, 1.0, 0.07812, 0.5, 0.07812, 0.5, 0.07812, 1.0, 0.0625, 1.0, 0.0625, 0.5, 0.0625, 0.5, 0.0625, 1.0, 0.04688, 1.0, 0.04688, 0.5, 0.04688, 0.5, 0.04688, 1.0, 0.03125, 1.0, 0.03125, 0.5, 0.2735, 0.4888, 0.25, 0.49, 0.2265, 0.4888, 0.2032, 0.4854, 0.1803, 0.4797, 0.1582, 0.4717, 0.1369, 0.4617, 0.1167, 0.4496, 0.09775, 0.4355, 0.08029, 0.4197, 0.06448, 0.4023, 0.05045, 0.3833, 0.03834, 0.3631, 0.02827, 0.3418, 0.02033, 0.3197, 0.01461, 0.2968, 0.01116, 0.2735, 0.01, 0.25, 0.01116, 0.2265, 0.01461, 0.2032, 0.02033, 0.1803, 0.02827, 0.1582, 0.03834, 0.1369, 0.05045, 0.1167, 0.06448, 0.09775, 0.08029, 0.08029, 0.09775, 0.06448, 0.1167, 0.05045, 0.1369, 0.03834, 0.1582, 0.02827, 0.1803, 0.02033, 0.2032, 0.01461, 0.2265, 0.01116, 0.25, 0.01, 0.2735, 0.01116, 0.2968, 0.01461, 0.3197, 0.02033, 0.3418, 0.02827, 0.3631, 0.03834, 0.3833, 0.05045, 0.4023, 0.06448, 0.4197, 0.08029, 0.4355, 0.09775, 0.4496, 0.1167, 0.4617, 0.1369, 0.4717, 0.1582, 0.4797, 0.1803, 0.4854, 0.2032, 0.4888, 0.2265, 0.49, 0.25, 0.4888, 0.2735, 0.4854, 0.2968, 0.4797, 0.3197, 0.4717, 0.3418, 0.4617, 0.3631, 0.4496, 0.3833, 0.4355, 0.4023, 0.4197, 0.4197, 0.4023, 0.4355, 0.3833, 0.4496, 0.3631, 0.4617, 0.3418, 0.4717, 0.3197, 0.4797, 0.2968, 0.4854, 0.03125, 0.5, 0.03125, 1.0, 0.01562, 1.0, 0.01562, 0.5, 0.01562, 0.5, 0.01562, 1.0, 0.0, 1.0, 0.0, 0.5, 0.75, 0.49, 0.7735, 0.4888, 0.7968, 0.4854, 0.8197, 0.4797, 0.8418, 0.4717, 0.8631, 0.4617, 0.8833, 0.4496, 0.9023, 0.4355, 0.9197, 0.4197, 0.9355, 0.4023, 0.9496, 0.3833, 0.9617, 0.3631, 0.9717, 0.3418, 0.9797, 0.3197, 0.9854, 0.2968, 0.9888, 0.2735, 0.99, 0.25, 0.9888, 0.2265, 0.9854, 0.2032, 0.9797, 0.1803, 0.9717, 0.1582, 0.9617, 0.1369, 0.9496, 0.1167, 0.9355, 0.09775, 0.9197, 0.08029, 0.9023, 0.06448, 0.8833, 0.05045, 0.8631, 0.03834, 0.8418, 0.02827, 0.8197, 0.02033, 0.7968, 0.01461, 0.7735, 0.01116, 0.75, 0.01, 0.7265, 0.01116, 0.7032, 0.01461, 0.6803, 0.02033, 0.6582, 0.02827, 0.6369, 0.03834, 0.6167, 0.05045, 0.5977, 0.06448, 0.5803, 0.08029, 0.5645, 0.09775, 0.5504, 0.1167, 0.5383, 0.1369, 0.5283, 0.1582, 0.5203, 0.1803, 0.5146, 0.2032, 0.5112, 0.2265, 0.51, 0.25, 0.5112, 0.2735, 0.5146, 0.2968, 0.5203, 0.3197, 0.5283, 0.3418, 0.5383, 0.3631, 0.5504, 0.3833, 0.5645, 0.4023, 0.5803, 0.4197, 0.5977, 0.4355, 0.6167, 0.4496, 0.6369, 0.4617, 0.6582, 0.4717, 0.6803, 0.4797, 0.7032, 0.4854, 0.7265, 0.4888])
me_cylinder_002.update()
me_cylinder = bpy.data.meshes.new('Cylinder')
me_cylinder.from_pydata([(0.866, -0.5, -1.0), (0.866, -0.5, 1.0), (-0.866, -0.5, -1.0), (-0.866, -0.5, 1.0), (-0.3742, 0.3519, -1.0), (0.3742, 0.3519, -1.0), (0.3742, 0.3519, 1.0), (-0.3742, 0.3519, 1.0)], [], [(2, 3, 7, 4), (0, 1, 3, 2), (1, 6, 7, 3), (5, 6, 1, 0), (4, 7, 6, 5), (4, 5, 0, 2)])
_uv = me_cylinder.uv_layers.new(name='UVMap')
_uv.uv.foreach_set('vector', [0.3333, 0.5, 0.3333, 1.0, 0.144, 1.0, 0.144, 0.5, 0.6667, 0.5, 0.6667, 1.0, 0.3333, 1.0, 0.3333, 0.5, 0.4578, 0.13, 0.3398, 0.3345, 0.1602, 0.3345, 0.04215, 0.13, 0.856, 0.5, 0.856, 1.0, 0.6667, 1.0, 0.6667, 0.5, 0.144, 0.5, 0.144, 1.0, -5.96e-08, 1.0, -5.96e-08, 0.5, 0.6602, 0.3345, 0.8398, 0.3345, 0.9578, 0.13, 0.5422, 0.13])
me_cylinder.update()
me_cube_011 = bpy.data.meshes.new('Cube.011')
me_cube_011.from_pydata([(1.0, 1.0, 1.0), (1.0, 1.0, -1.0), (1.0, -1.0, 1.0), (1.0, -1.0, -1.0), (-1.0, 1.0, 1.0), (-1.0, 1.0, -1.0), (-1.0, -1.0, 1.0), (-1.0, -1.0, -1.0)], [], [(0, 4, 6, 2), (3, 2, 6, 7), (7, 6, 4, 5), (5, 1, 3, 7), (1, 0, 2, 3), (5, 4, 0, 1)])
_uv = me_cube_011.uv_layers.new(name='UVMap')
_uv.uv.foreach_set('vector', [0.625, 0.5, 0.875, 0.5, 0.875, 0.75, 0.625, 0.75, 0.375, 0.75, 0.625, 0.75, 0.625, 1.0, 0.375, 1.0, 0.375, 0.0, 0.625, 0.0, 0.625, 0.25, 0.375, 0.25, 0.125, 0.5, 0.375, 0.5, 0.375, 0.75, 0.125, 0.75, 0.375, 0.5, 0.625, 0.5, 0.625, 0.75, 0.375, 0.75, 0.375, 0.25, 0.625, 0.25, 0.625, 0.5, 0.375, 0.5])
me_cube_011.materials.append(mat_material_011)
me_cube_011.use_mirror_vertex_groups = False
me_cube_011.update()
me_cube_010 = bpy.data.meshes.new('Cube.010')
me_cube_010.from_pydata([(1.0, 1.0, 1.0), (1.0, 1.0, -1.0), (1.0, -1.0, 1.0), (1.0, -1.0, -1.0), (-1.0, 1.0, 1.0), (-1.0, 1.0, -1.0), (-1.0, -1.0, 1.0), (-1.0, -1.0, -1.0)], [], [(0, 4, 6, 2), (3, 2, 6, 7), (7, 6, 4, 5), (5, 1, 3, 7), (1, 0, 2, 3), (5, 4, 0, 1)])
_uv = me_cube_010.uv_layers.new(name='UVMap')
_uv.uv.foreach_set('vector', [0.625, 0.5, 0.875, 0.5, 0.875, 0.75, 0.625, 0.75, 0.375, 0.75, 0.625, 0.75, 0.625, 1.0, 0.375, 1.0, 0.375, 0.0, 0.625, 0.0, 0.625, 0.25, 0.375, 0.25, 0.125, 0.5, 0.375, 0.5, 0.375, 0.75, 0.125, 0.75, 0.375, 0.5, 0.625, 0.5, 0.625, 0.75, 0.375, 0.75, 0.375, 0.25, 0.625, 0.25, 0.625, 0.5, 0.375, 0.5])
me_cube_010.materials.append(mat_material_010)
me_cube_010.use_mirror_vertex_groups = False
me_cube_010.update()
me_cube_012 = bpy.data.meshes.new('Cube.012')
me_cube_012.from_pydata([(1.0, 1.0, 1.0), (1.0, 1.0, -1.0), (1.0, -1.0, 1.0), (1.0, -1.0, -1.0), (-1.0, 1.0, 1.0), (-1.0, 1.0, -1.0), (-1.0, -1.0, 1.0), (-1.0, -1.0, -1.0)], [], [(0, 4, 6, 2), (3, 2, 6, 7), (7, 6, 4, 5), (5, 1, 3, 7), (1, 0, 2, 3), (5, 4, 0, 1)])
_uv = me_cube_012.uv_layers.new(name='UVMap')
_uv.uv.foreach_set('vector', [0.625, 0.5, 0.875, 0.5, 0.875, 0.75, 0.625, 0.75, 0.375, 0.75, 0.625, 0.75, 0.625, 1.0, 0.375, 1.0, 0.375, 0.0, 0.625, 0.0, 0.625, 0.25, 0.375, 0.25, 0.125, 0.5, 0.375, 0.5, 0.375, 0.75, 0.125, 0.75, 0.375, 0.5, 0.625, 0.5, 0.625, 0.75, 0.375, 0.75, 0.375, 0.25, 0.625, 0.25, 0.625, 0.5, 0.375, 0.5])
me_cube_012.materials.append(mat_material_012)
me_cube_012.use_mirror_vertex_groups = False
me_cube_012.update()
me_cube_006 = bpy.data.meshes.new('Cube.006')
me_cube_006.from_pydata([(1.0, 1.0, 1.0), (1.0, 1.0, -1.0), (1.0, -1.0, 1.0), (1.0, -1.0, -1.0), (-1.0, 1.0, 1.0), (-1.0, 1.0, -1.0), (-1.0, -1.0, 1.0), (-1.0, -1.0, -1.0)], [], [(0, 4, 6, 2), (3, 2, 6, 7), (7, 6, 4, 5), (5, 1, 3, 7), (1, 0, 2, 3), (5, 4, 0, 1)])
_uv = me_cube_006.uv_layers.new(name='UVMap')
_uv.uv.foreach_set('vector', [0.625, 0.5, 0.875, 0.5, 0.875, 0.75, 0.625, 0.75, 0.375, 0.75, 0.625, 0.75, 0.625, 1.0, 0.375, 1.0, 0.375, 0.0, 0.625, 0.0, 0.625, 0.25, 0.375, 0.25, 0.125, 0.5, 0.375, 0.5, 0.375, 0.75, 0.125, 0.75, 0.375, 0.5, 0.625, 0.5, 0.625, 0.75, 0.375, 0.75, 0.375, 0.25, 0.625, 0.25, 0.625, 0.5, 0.375, 0.5])
me_cube_006.materials.append(mat_material_006)
me_cube_006.use_mirror_vertex_groups = False
me_cube_006.update()
me_cube_007 = bpy.data.meshes.new('Cube.007')
me_cube_007.from_pydata([(1.0, 1.0, 1.0), (1.0, 1.0, -1.0), (1.0, -1.0, 1.0), (1.0, -1.0, -1.0), (-1.0, 1.0, 1.0), (-1.0, 1.0, -1.0), (-1.0, -1.0, 1.0), (-1.0, -1.0, -1.0)], [], [(0, 4, 6, 2), (3, 2, 6, 7), (7, 6, 4, 5), (5, 1, 3, 7), (1, 0, 2, 3), (5, 4, 0, 1)])
_uv = me_cube_007.uv_layers.new(name='UVMap')
_uv.uv.foreach_set('vector', [0.625, 0.5, 0.875, 0.5, 0.875, 0.75, 0.625, 0.75, 0.375, 0.75, 0.625, 0.75, 0.625, 1.0, 0.375, 1.0, 0.375, 0.0, 0.625, 0.0, 0.625, 0.25, 0.375, 0.25, 0.125, 0.5, 0.375, 0.5, 0.375, 0.75, 0.125, 0.75, 0.375, 0.5, 0.625, 0.5, 0.625, 0.75, 0.375, 0.75, 0.375, 0.25, 0.625, 0.25, 0.625, 0.5, 0.375, 0.5])
me_cube_007.materials.append(mat_material_007)
me_cube_007.use_mirror_vertex_groups = False
me_cube_007.update()
me_cube_015 = bpy.data.meshes.new('Cube.015')
me_cube_015.from_pydata([(1.0, 1.0, 1.0), (1.0, 1.0, -1.0), (1.0, -1.0, 1.0), (1.0, -1.0, -1.0), (-1.0, 1.0, 1.0), (-1.0, 1.0, -1.0), (-1.0, -1.0, 1.0), (-1.0, -1.0, -1.0)], [], [(0, 4, 6, 2), (3, 2, 6, 7), (7, 6, 4, 5), (5, 1, 3, 7), (1, 0, 2, 3), (5, 4, 0, 1)])
_uv = me_cube_015.uv_layers.new(name='UVMap')
_uv.uv.foreach_set('vector', [0.625, 0.5, 0.875, 0.5, 0.875, 0.75, 0.625, 0.75, 0.375, 0.75, 0.625, 0.75, 0.625, 1.0, 0.375, 1.0, 0.375, 0.0, 0.625, 0.0, 0.625, 0.25, 0.375, 0.25, 0.125, 0.5, 0.375, 0.5, 0.375, 0.75, 0.125, 0.75, 0.375, 0.5, 0.625, 0.5, 0.625, 0.75, 0.375, 0.75, 0.375, 0.25, 0.625, 0.25, 0.625, 0.5, 0.375, 0.5])
me_cube_015.materials.append(mat_material_014)
me_cube_015.use_mirror_vertex_groups = False
me_cube_015.update()
me_cube_016 = bpy.data.meshes.new('Cube.016')
me_cube_016.from_pydata([(1.0, 1.0, 1.0), (1.0, 1.0, -1.0), (1.0, -1.0, 1.0), (1.0, -1.0, -1.0), (-1.0, 1.0, 1.0), (-1.0, 1.0, -1.0), (-1.0, -1.0, 1.0), (-1.0, -1.0, -1.0)], [], [(0, 4, 6, 2), (3, 2, 6, 7), (7, 6, 4, 5), (5, 1, 3, 7), (1, 0, 2, 3), (5, 4, 0, 1)])
_uv = me_cube_016.uv_layers.new(name='UVMap')
_uv.uv.foreach_set('vector', [0.625, 0.5, 0.875, 0.5, 0.875, 0.75, 0.625, 0.75, 0.375, 0.75, 0.625, 0.75, 0.625, 1.0, 0.375, 1.0, 0.375, 0.0, 0.625, 0.0, 0.625, 0.25, 0.375, 0.25, 0.125, 0.5, 0.375, 0.5, 0.375, 0.75, 0.125, 0.75, 0.375, 0.5, 0.625, 0.5, 0.625, 0.75, 0.375, 0.75, 0.375, 0.25, 0.625, 0.25, 0.625, 0.5, 0.375, 0.5])
me_cube_016.materials.append(mat_material_015)
me_cube_016.use_mirror_vertex_groups = False
me_cube_016.update()
me_cube = bpy.data.meshes.new('Cube')
me_cube.from_pydata([(1.0, 1.0, 1.0), (1.0, 1.0, -1.0), (1.0, -1.0, 1.0), (1.0, -1.0, -1.0), (-1.0, 1.0, 1.0), (-1.0, 1.0, -1.0), (-1.0, -1.0, 1.0), (-1.0, -1.0, -1.0)], [], [(0, 4, 6, 2), (3, 2, 6, 7), (7, 6, 4, 5), (5, 1, 3, 7), (1, 0, 2, 3), (5, 4, 0, 1)])
_uv = me_cube.uv_layers.new(name='UVMap')
_uv.uv.foreach_set('vector', [0.625, 0.5, 0.875, 0.5, 0.875, 0.75, 0.625, 0.75, 0.375, 0.75, 0.625, 0.75, 0.625, 1.0, 0.375, 1.0, 0.375, 0.0, 0.625, 0.0, 0.625, 0.25, 0.375, 0.25, 0.125, 0.5, 0.375, 0.5, 0.375, 0.75, 0.125, 0.75, 0.375, 0.5, 0.625, 0.5, 0.625, 0.75, 0.375, 0.75, 0.375, 0.25, 0.625, 0.25, 0.625, 0.5, 0.375, 0.5])
me_cube.materials.append(mat_material)
me_cube.use_mirror_vertex_groups = False
me_cube.update()
me_cube_001 = bpy.data.meshes.new('Cube.001')
me_cube_001.from_pydata([(1.0, 1.0, 1.0), (1.0, 1.0, -1.0), (1.0, -1.0, 1.0), (1.0, -1.0, -1.0), (-1.0, 1.0, 1.0), (-1.0, 1.0, -1.0), (-1.0, -1.0, 1.0), (-1.0, -1.0, -1.0)], [], [(0, 4, 6, 2), (3, 2, 6, 7), (7, 6, 4, 5), (5, 1, 3, 7), (1, 0, 2, 3), (5, 4, 0, 1)])
_uv = me_cube_001.uv_layers.new(name='UVMap')
_uv.uv.foreach_set('vector', [0.625, 0.5, 0.875, 0.5, 0.875, 0.75, 0.625, 0.75, 0.375, 0.75, 0.625, 0.75, 0.625, 1.0, 0.375, 1.0, 0.375, 0.0, 0.625, 0.0, 0.625, 0.25, 0.375, 0.25, 0.125, 0.5, 0.375, 0.5, 0.375, 0.75, 0.125, 0.75, 0.375, 0.5, 0.625, 0.5, 0.625, 0.75, 0.375, 0.75, 0.375, 0.25, 0.625, 0.25, 0.625, 0.5, 0.375, 0.5])
me_cube_001.materials.append(mat_material_001)
me_cube_001.use_mirror_vertex_groups = False
me_cube_001.update()
me_cube_014 = bpy.data.meshes.new('Cube.014')
me_cube_014.from_pydata([(1.0, 1.0, 1.0), (1.0, 1.0, -1.0), (1.0, -1.0, 1.0), (1.0, -1.0, -1.0), (-1.0, 1.0, 1.0), (-1.0, 1.0, -1.0), (-1.0, -1.0, 1.0), (-1.0, -1.0, -1.0)], [], [(0, 4, 6, 2), (3, 2, 6, 7), (7, 6, 4, 5), (5, 1, 3, 7), (1, 0, 2, 3), (5, 4, 0, 1)])
_uv = me_cube_014.uv_layers.new(name='UVMap')
_uv.uv.foreach_set('vector', [0.625, 0.5, 0.875, 0.5, 0.875, 0.75, 0.625, 0.75, 0.375, 0.75, 0.625, 0.75, 0.625, 1.0, 0.375, 1.0, 0.375, 0.0, 0.625, 0.0, 0.625, 0.25, 0.375, 0.25, 0.125, 0.5, 0.375, 0.5, 0.375, 0.75, 0.125, 0.75, 0.375, 0.5, 0.625, 0.5, 0.625, 0.75, 0.375, 0.75, 0.375, 0.25, 0.625, 0.25, 0.625, 0.5, 0.375, 0.5])
me_cube_014.materials.append(mat_material_013)
me_cube_014.use_mirror_vertex_groups = False
me_cube_014.update()
me_cube_003 = bpy.data.meshes.new('Cube.003')
me_cube_003.from_pydata([(1.0, 1.0, 1.0), (1.0, 1.0, -1.0), (1.0, -1.0, 1.0), (1.0, -1.0, -1.0), (-1.0, 1.0, 1.0), (-1.0, 1.0, -1.0), (-1.0, -1.0, 1.0), (-1.0, -1.0, -1.0)], [], [(0, 4, 6, 2), (3, 2, 6, 7), (7, 6, 4, 5), (5, 1, 3, 7), (1, 0, 2, 3), (5, 4, 0, 1)])
_uv = me_cube_003.uv_layers.new(name='UVMap')
_uv.uv.foreach_set('vector', [0.625, 0.5, 0.875, 0.5, 0.875, 0.75, 0.625, 0.75, 0.375, 0.75, 0.625, 0.75, 0.625, 1.0, 0.375, 1.0, 0.375, 0.0, 0.625, 0.0, 0.625, 0.25, 0.375, 0.25, 0.125, 0.5, 0.375, 0.5, 0.375, 0.75, 0.125, 0.75, 0.375, 0.5, 0.625, 0.5, 0.625, 0.75, 0.375, 0.75, 0.375, 0.25, 0.625, 0.25, 0.625, 0.5, 0.375, 0.5])
me_cube_003.materials.append(mat_material_003)
me_cube_003.use_mirror_vertex_groups = False
me_cube_003.update()
me_cube_004 = bpy.data.meshes.new('Cube.004')
me_cube_004.from_pydata([(1.0, 1.0, 1.0), (1.0, 1.0, -1.0), (1.0, -1.0, 1.0), (1.0, -1.0, -1.0), (-1.0, 1.0, 1.0), (-1.0, 1.0, -1.0), (-1.0, -1.0, 1.0), (-1.0, -1.0, -1.0)], [], [(0, 4, 6, 2), (3, 2, 6, 7), (7, 6, 4, 5), (5, 1, 3, 7), (1, 0, 2, 3), (5, 4, 0, 1)])
_uv = me_cube_004.uv_layers.new(name='UVMap')
_uv.uv.foreach_set('vector', [0.625, 0.5, 0.875, 0.5, 0.875, 0.75, 0.625, 0.75, 0.375, 0.75, 0.625, 0.75, 0.625, 1.0, 0.375, 1.0, 0.375, 0.0, 0.625, 0.0, 0.625, 0.25, 0.375, 0.25, 0.125, 0.5, 0.375, 0.5, 0.375, 0.75, 0.125, 0.75, 0.375, 0.5, 0.625, 0.5, 0.625, 0.75, 0.375, 0.75, 0.375, 0.25, 0.625, 0.25, 0.625, 0.5, 0.375, 0.5])
me_cube_004.materials.append(mat_material_004)
me_cube_004.use_mirror_vertex_groups = False
me_cube_004.update()
me_cube_009 = bpy.data.meshes.new('Cube.009')
me_cube_009.from_pydata([(1.0, 1.0, 1.0), (1.0, 1.0, -1.0), (1.0, -1.0, 1.0), (1.0, -1.0, -1.0), (-1.0, 1.0, 1.0), (-1.0, 1.0, -1.0), (-1.0, -1.0, 1.0), (-1.0, -1.0, -1.0)], [], [(0, 4, 6, 2), (3, 2, 6, 7), (7, 6, 4, 5), (5, 1, 3, 7), (1, 0, 2, 3), (5, 4, 0, 1)])
_uv = me_cube_009.uv_layers.new(name='UVMap')
_uv.uv.foreach_set('vector', [0.625, 0.5, 0.875, 0.5, 0.875, 0.75, 0.625, 0.75, 0.375, 0.75, 0.625, 0.75, 0.625, 1.0, 0.375, 1.0, 0.375, 0.0, 0.625, 0.0, 0.625, 0.25, 0.375, 0.25, 0.125, 0.5, 0.375, 0.5, 0.375, 0.75, 0.125, 0.75, 0.375, 0.5, 0.625, 0.5, 0.625, 0.75, 0.375, 0.75, 0.375, 0.25, 0.625, 0.25, 0.625, 0.5, 0.375, 0.5])
me_cube_009.materials.append(mat_material_009)
me_cube_009.use_mirror_vertex_groups = False
me_cube_009.update()
me_cube_008 = bpy.data.meshes.new('Cube.008')
me_cube_008.from_pydata([(1.0, 1.0, 1.0), (1.0, 1.0, -1.0), (1.0, -1.0, 1.0), (1.0, -1.0, -1.0), (-1.0, 1.0, 1.0), (-1.0, 1.0, -1.0), (-1.0, -1.0, 1.0), (-1.0, -1.0, -1.0)], [], [(0, 4, 6, 2), (3, 2, 6, 7), (7, 6, 4, 5), (5, 1, 3, 7), (1, 0, 2, 3), (5, 4, 0, 1)])
_uv = me_cube_008.uv_layers.new(name='UVMap')
_uv.uv.foreach_set('vector', [0.625, 0.5, 0.875, 0.5, 0.875, 0.75, 0.625, 0.75, 0.375, 0.75, 0.625, 0.75, 0.625, 1.0, 0.375, 1.0, 0.375, 0.0, 0.625, 0.0, 0.625, 0.25, 0.375, 0.25, 0.125, 0.5, 0.375, 0.5, 0.375, 0.75, 0.125, 0.75, 0.375, 0.5, 0.625, 0.5, 0.625, 0.75, 0.375, 0.75, 0.375, 0.25, 0.625, 0.25, 0.625, 0.5, 0.375, 0.5])
me_cube_008.materials.append(mat_material_008)
me_cube_008.use_mirror_vertex_groups = False
me_cube_008.update()
me_cube_013 = bpy.data.meshes.new('Cube.013')
me_cube_013.from_pydata([(-1.0, -1.0, -1.0), (-1.0, -1.0, 1.0), (-1.0, 1.0, -1.0), (-1.0, 1.0, 1.0), (1.0, -1.0, -1.0), (1.0, -1.0, 1.0), (1.0, 1.0, -1.0), (1.0, 1.0, 1.0)], [], [(0, 1, 3, 2), (2, 3, 7, 6), (6, 7, 5, 4), (4, 5, 1, 0), (2, 6, 4, 0), (7, 3, 1, 5)])
_uv = me_cube_013.uv_layers.new(name='UVMap')
_uv.uv.foreach_set('vector', [0.375, 0.0, 0.625, 0.0, 0.625, 0.25, 0.375, 0.25, 0.375, 0.25, 0.625, 0.25, 0.625, 0.5, 0.375, 0.5, 0.375, 0.5, 0.625, 0.5, 0.625, 0.75, 0.375, 0.75, 0.375, 0.75, 0.625, 0.75, 0.625, 1.0, 0.375, 1.0, 0.125, 0.5, 0.375, 0.5, 0.375, 0.75, 0.125, 0.75, 0.625, 0.5, 0.875, 0.5, 0.875, 0.75, 0.625, 0.75])
me_cube_013.update()
me_cube_021 = bpy.data.meshes.new('Cube.021')
me_cube_021.from_pydata([(-1.0, -1.0, -1.0), (-1.0, -1.0, 1.0), (-1.0, 1.0, -1.0), (-1.0, 1.0, 1.0), (1.0, -1.0, -1.0), (1.0, -1.0, 1.0), (1.0, 1.0, -1.0), (1.0, 1.0, 1.0)], [], [(0, 1, 3, 2), (2, 3, 7, 6), (6, 7, 5, 4), (4, 5, 1, 0), (2, 6, 4, 0), (7, 3, 1, 5)])
_uv = me_cube_021.uv_layers.new(name='UVMap')
_uv.uv.foreach_set('vector', [0.375, 0.0, 0.625, 0.0, 0.625, 0.25, 0.375, 0.25, 0.375, 0.25, 0.625, 0.25, 0.625, 0.5, 0.375, 0.5, 0.375, 0.5, 0.625, 0.5, 0.625, 0.75, 0.375, 0.75, 0.375, 0.75, 0.625, 0.75, 0.625, 1.0, 0.375, 1.0, 0.125, 0.5, 0.375, 0.5, 0.375, 0.75, 0.125, 0.75, 0.625, 0.5, 0.875, 0.5, 0.875, 0.75, 0.625, 0.75])
me_cube_021.update()
me_cube_030 = bpy.data.meshes.new('Cube.030')
me_cube_030.from_pydata([(-1.0, -1.0, -1.0), (-1.0, -1.0, 1.0), (-1.0, 1.0, -1.0), (-1.0, 1.0, 1.0), (1.0, -1.0, -1.0), (1.0, -1.0, 1.0), (1.0, 1.0, -1.0), (1.0, 1.0, 1.0)], [], [(0, 1, 3, 2), (2, 3, 7, 6), (6, 7, 5, 4), (4, 5, 1, 0), (2, 6, 4, 0), (7, 3, 1, 5)])
_uv = me_cube_030.uv_layers.new(name='UVMap')
_uv.uv.foreach_set('vector', [0.375, 0.0, 0.625, 0.0, 0.625, 0.25, 0.375, 0.25, 0.375, 0.25, 0.625, 0.25, 0.625, 0.5, 0.375, 0.5, 0.375, 0.5, 0.625, 0.5, 0.625, 0.75, 0.375, 0.75, 0.375, 0.75, 0.625, 0.75, 0.625, 1.0, 0.375, 1.0, 0.125, 0.5, 0.375, 0.5, 0.375, 0.75, 0.125, 0.75, 0.625, 0.5, 0.875, 0.5, 0.875, 0.75, 0.625, 0.75])
me_cube_030.update()
me_cube_031 = bpy.data.meshes.new('Cube.031')
me_cube_031.from_pydata([(-1.0, -1.0, -1.0), (-1.0, -1.0, 1.0), (-1.0, 1.0, -1.0), (-1.0, 1.0, 1.0), (1.0, -1.0, -1.0), (1.0, -1.0, 1.0), (1.0, 1.0, -1.0), (1.0, 1.0, 1.0)], [], [(0, 1, 3, 2), (2, 3, 7, 6), (6, 7, 5, 4), (4, 5, 1, 0), (2, 6, 4, 0), (7, 3, 1, 5)])
_uv = me_cube_031.uv_layers.new(name='UVMap')
_uv.uv.foreach_set('vector', [0.375, 0.0, 0.625, 0.0, 0.625, 0.25, 0.375, 0.25, 0.375, 0.25, 0.625, 0.25, 0.625, 0.5, 0.375, 0.5, 0.375, 0.5, 0.625, 0.5, 0.625, 0.75, 0.375, 0.75, 0.375, 0.75, 0.625, 0.75, 0.625, 1.0, 0.375, 1.0, 0.125, 0.5, 0.375, 0.5, 0.375, 0.75, 0.125, 0.75, 0.625, 0.5, 0.875, 0.5, 0.875, 0.75, 0.625, 0.75])
me_cube_031.update()
me_cube_029 = bpy.data.meshes.new('Cube.029')
me_cube_029.from_pydata([(-1.0, -1.0, -1.0), (-1.0, -1.0, 1.0), (-1.0, 1.0, -1.0), (-1.0, 1.0, 1.0), (1.0, -1.0, -1.0), (1.0, -1.0, 1.0), (1.0, 1.0, -1.0), (1.0, 1.0, 1.0)], [], [(0, 1, 3, 2), (2, 3, 7, 6), (6, 7, 5, 4), (4, 5, 1, 0), (2, 6, 4, 0), (7, 3, 1, 5)])
_uv = me_cube_029.uv_layers.new(name='UVMap')
_uv.uv.foreach_set('vector', [0.375, 0.0, 0.625, 0.0, 0.625, 0.25, 0.375, 0.25, 0.375, 0.25, 0.625, 0.25, 0.625, 0.5, 0.375, 0.5, 0.375, 0.5, 0.625, 0.5, 0.625, 0.75, 0.375, 0.75, 0.375, 0.75, 0.625, 0.75, 0.625, 1.0, 0.375, 1.0, 0.125, 0.5, 0.375, 0.5, 0.375, 0.75, 0.125, 0.75, 0.625, 0.5, 0.875, 0.5, 0.875, 0.75, 0.625, 0.75])
me_cube_029.update()
me_cube_032 = bpy.data.meshes.new('Cube.032')
me_cube_032.from_pydata([(-1.0, -1.0, -1.0), (-1.0, -1.0, 1.0), (-1.0, 1.0, -1.0), (-1.0, 1.0, 1.0), (1.0, -1.0, -1.0), (1.0, -1.0, 1.0), (1.0, 1.0, -1.0), (1.0, 1.0, 1.0)], [], [(0, 1, 3, 2), (2, 3, 7, 6), (6, 7, 5, 4), (4, 5, 1, 0), (2, 6, 4, 0), (7, 3, 1, 5)])
_uv = me_cube_032.uv_layers.new(name='UVMap')
_uv.uv.foreach_set('vector', [0.375, 0.0, 0.625, 0.0, 0.625, 0.25, 0.375, 0.25, 0.375, 0.25, 0.625, 0.25, 0.625, 0.5, 0.375, 0.5, 0.375, 0.5, 0.625, 0.5, 0.625, 0.75, 0.375, 0.75, 0.375, 0.75, 0.625, 0.75, 0.625, 1.0, 0.375, 1.0, 0.125, 0.5, 0.375, 0.5, 0.375, 0.75, 0.125, 0.75, 0.625, 0.5, 0.875, 0.5, 0.875, 0.75, 0.625, 0.75])
me_cube_032.update()
me_cube_027 = bpy.data.meshes.new('Cube.027')
me_cube_027.from_pydata([(-1.0, -1.0, -1.0), (-1.0, -1.0, 1.0), (-1.0, 1.0, -1.0), (-1.0, 1.0, 1.0), (1.0, -1.0, -1.0), (1.0, -1.0, 1.0), (1.0, 1.0, -1.0), (1.0, 1.0, 1.0)], [], [(0, 1, 3, 2), (2, 3, 7, 6), (6, 7, 5, 4), (4, 5, 1, 0), (2, 6, 4, 0), (7, 3, 1, 5)])
_uv = me_cube_027.uv_layers.new(name='UVMap')
_uv.uv.foreach_set('vector', [0.375, 0.0, 0.625, 0.0, 0.625, 0.25, 0.375, 0.25, 0.375, 0.25, 0.625, 0.25, 0.625, 0.5, 0.375, 0.5, 0.375, 0.5, 0.625, 0.5, 0.625, 0.75, 0.375, 0.75, 0.375, 0.75, 0.625, 0.75, 0.625, 1.0, 0.375, 1.0, 0.125, 0.5, 0.375, 0.5, 0.375, 0.75, 0.125, 0.75, 0.625, 0.5, 0.875, 0.5, 0.875, 0.75, 0.625, 0.75])
me_cube_027.update()
me_cube_028 = bpy.data.meshes.new('Cube.028')
me_cube_028.from_pydata([(-1.0, -1.0, -1.0), (-1.0, -1.0, 1.0), (-1.0, 1.0, -1.0), (-1.0, 1.0, 1.0), (1.0, -1.0, -1.0), (1.0, -1.0, 1.0), (1.0, 1.0, -1.0), (1.0, 1.0, 1.0)], [], [(0, 1, 3, 2), (2, 3, 7, 6), (6, 7, 5, 4), (4, 5, 1, 0), (2, 6, 4, 0), (7, 3, 1, 5)])
_uv = me_cube_028.uv_layers.new(name='UVMap')
_uv.uv.foreach_set('vector', [0.375, 0.0, 0.625, 0.0, 0.625, 0.25, 0.375, 0.25, 0.375, 0.25, 0.625, 0.25, 0.625, 0.5, 0.375, 0.5, 0.375, 0.5, 0.625, 0.5, 0.625, 0.75, 0.375, 0.75, 0.375, 0.75, 0.625, 0.75, 0.625, 1.0, 0.375, 1.0, 0.125, 0.5, 0.375, 0.5, 0.375, 0.75, 0.125, 0.75, 0.625, 0.5, 0.875, 0.5, 0.875, 0.75, 0.625, 0.75])
me_cube_028.update()
me_cube_026 = bpy.data.meshes.new('Cube.026')
me_cube_026.from_pydata([(-1.0, -1.0, -1.0), (-1.0, -1.0, 1.0), (-1.0, 1.0, -1.0), (-1.0, 1.0, 1.0), (1.0, -1.0, -1.0), (1.0, -1.0, 1.0), (1.0, 1.0, -1.0), (1.0, 1.0, 1.0)], [], [(0, 1, 3, 2), (2, 3, 7, 6), (6, 7, 5, 4), (4, 5, 1, 0), (2, 6, 4, 0), (7, 3, 1, 5)])
_uv = me_cube_026.uv_layers.new(name='UVMap')
_uv.uv.foreach_set('vector', [0.375, 0.0, 0.625, 0.0, 0.625, 0.25, 0.375, 0.25, 0.375, 0.25, 0.625, 0.25, 0.625, 0.5, 0.375, 0.5, 0.375, 0.5, 0.625, 0.5, 0.625, 0.75, 0.375, 0.75, 0.375, 0.75, 0.625, 0.75, 0.625, 1.0, 0.375, 1.0, 0.125, 0.5, 0.375, 0.5, 0.375, 0.75, 0.125, 0.75, 0.625, 0.5, 0.875, 0.5, 0.875, 0.75, 0.625, 0.75])
me_cube_026.update()
me_cube_005 = bpy.data.meshes.new('Cube.005')
me_cube_005.from_pydata([(1.0, 1.0, 1.0), (1.0, 1.0, -1.0), (1.0, -1.0, 1.0), (1.0, -1.0, -1.0), (-1.0, 1.0, 1.0), (-1.0, 1.0, -1.0), (-1.0, -1.0, 1.0), (-1.0, -1.0, -1.0)], [], [(0, 4, 6, 2), (3, 2, 6, 7), (7, 6, 4, 5), (5, 1, 3, 7), (1, 0, 2, 3), (5, 4, 0, 1)])
_uv = me_cube_005.uv_layers.new(name='UVMap')
_uv.uv.foreach_set('vector', [0.625, 0.5, 0.875, 0.5, 0.875, 0.75, 0.625, 0.75, 0.375, 0.75, 0.625, 0.75, 0.625, 1.0, 0.375, 1.0, 0.375, 0.0, 0.625, 0.0, 0.625, 0.25, 0.375, 0.25, 0.125, 0.5, 0.375, 0.5, 0.375, 0.75, 0.125, 0.75, 0.375, 0.5, 0.625, 0.5, 0.625, 0.75, 0.375, 0.75, 0.375, 0.25, 0.625, 0.25, 0.625, 0.5, 0.375, 0.5])
me_cube_005.materials.append(mat_material_005)
me_cube_005.use_mirror_vertex_groups = False
me_cube_005.update()
me_cube_018 = bpy.data.meshes.new('Cube.018')
me_cube_018.from_pydata([(1.0, 1.0, 1.0), (1.0, 1.0, -1.0), (1.0, -1.0, 1.0), (1.0, -1.0, -1.0), (-1.0, 1.0, 1.0), (-1.0, 1.0, -1.0), (-1.0, -1.0, 1.0), (-1.0, -1.0, -1.0)], [], [(0, 4, 6, 2), (3, 2, 6, 7), (7, 6, 4, 5), (5, 1, 3, 7), (1, 0, 2, 3), (5, 4, 0, 1)])
_uv = me_cube_018.uv_layers.new(name='UVMap')
_uv.uv.foreach_set('vector', [0.625, 0.5, 0.875, 0.5, 0.875, 0.75, 0.625, 0.75, 0.375, 0.75, 0.625, 0.75, 0.625, 1.0, 0.375, 1.0, 0.375, 0.0, 0.625, 0.0, 0.625, 0.25, 0.375, 0.25, 0.125, 0.5, 0.375, 0.5, 0.375, 0.75, 0.125, 0.75, 0.375, 0.5, 0.625, 0.5, 0.625, 0.75, 0.375, 0.75, 0.375, 0.25, 0.625, 0.25, 0.625, 0.5, 0.375, 0.5])
me_cube_018.materials.append(mat_material_018)
me_cube_018.use_mirror_vertex_groups = False
me_cube_018.update()
me_cube_023 = bpy.data.meshes.new('Cube.023')
me_cube_023.from_pydata([(1.0, -20.05, 0.6207), (1.0, 1.838, -0.9849), (1.0, -22.05, 0.6207), (1.0, -0.1618, -0.9849), (-1.0, 1.0, 1.0), (-1.0, 0.9642, -1.001), (-1.0, -1.0, 1.0), (-1.0, -0.7329, -0.9952)], [], [(0, 4, 6, 2), (3, 2, 6, 7), (7, 6, 4, 5), (5, 1, 3, 7), (1, 0, 2, 3), (5, 4, 0, 1)])
_uv = me_cube_023.uv_layers.new(name='UVMap')
_uv.uv.foreach_set('vector', [0.625, 0.5, 0.875, 0.5, 0.875, 0.75, 0.625, 0.75, 0.375, 0.75, 0.625, 0.75, 0.625, 1.0, 0.375, 1.0, 0.375, 0.0, 0.625, 0.0, 0.625, 0.25, 0.375, 0.25, 0.125, 0.5, 0.375, 0.5, 0.375, 0.75, 0.125, 0.75, 0.375, 0.5, 0.625, 0.5, 0.625, 0.75, 0.375, 0.75, 0.375, 0.25, 0.625, 0.25, 0.625, 0.5, 0.375, 0.5])
me_cube_023.materials.append(mat_material_022)
me_cube_023.use_mirror_vertex_groups = False
me_cube_023.update()
me_cube_022 = bpy.data.meshes.new('Cube.022')
me_cube_022.from_pydata([(1.0, -20.05, 0.6207), (1.0, 1.838, -0.9849), (1.0, -22.05, 0.6207), (1.0, -0.1618, -0.9849), (-1.0, 1.0, 1.0), (-1.0, 0.9642, -1.001), (-1.0, -1.0, 1.0), (-1.0, -0.7329, -0.9952)], [], [(0, 4, 6, 2), (3, 2, 6, 7), (7, 6, 4, 5), (5, 1, 3, 7), (1, 0, 2, 3), (5, 4, 0, 1)])
_uv = me_cube_022.uv_layers.new(name='UVMap')
_uv.uv.foreach_set('vector', [0.625, 0.5, 0.875, 0.5, 0.875, 0.75, 0.625, 0.75, 0.375, 0.75, 0.625, 0.75, 0.625, 1.0, 0.375, 1.0, 0.375, 0.0, 0.625, 0.0, 0.625, 0.25, 0.375, 0.25, 0.125, 0.5, 0.375, 0.5, 0.375, 0.75, 0.125, 0.75, 0.375, 0.5, 0.625, 0.5, 0.625, 0.75, 0.375, 0.75, 0.375, 0.25, 0.625, 0.25, 0.625, 0.5, 0.375, 0.5])
me_cube_022.materials.append(mat_material_002)
me_cube_022.use_mirror_vertex_groups = False
me_cube_022.update()
me_cube_002 = bpy.data.meshes.new('Cube.002')
me_cube_002.from_pydata([(1.0, 1.0, 1.0), (1.0, 1.0, -1.0), (1.0, -1.0, 1.0), (1.0, -1.0, -1.0), (-1.0, 1.0, 1.0), (-1.0, 1.0, -1.0), (-1.0, -1.0, 1.0), (-1.0, -1.0, -1.0)], [], [(0, 4, 6, 2), (3, 2, 6, 7), (7, 6, 4, 5), (5, 1, 3, 7), (1, 0, 2, 3), (5, 4, 0, 1)])
_uv = me_cube_002.uv_layers.new(name='UVMap')
_uv.uv.foreach_set('vector', [0.625, 0.5, 0.875, 0.5, 0.875, 0.75, 0.625, 0.75, 0.375, 0.75, 0.625, 0.75, 0.625, 1.0, 0.375, 1.0, 0.375, 0.0, 0.625, 0.0, 0.625, 0.25, 0.375, 0.25, 0.125, 0.5, 0.375, 0.5, 0.375, 0.75, 0.125, 0.75, 0.375, 0.5, 0.625, 0.5, 0.625, 0.75, 0.375, 0.75, 0.375, 0.25, 0.625, 0.25, 0.625, 0.5, 0.375, 0.5])
me_cube_002.materials.append(mat_material_016)
me_cube_002.use_mirror_vertex_groups = False
me_cube_002.update()
me_cube_017 = bpy.data.meshes.new('Cube.017')
me_cube_017.from_pydata([(1.0, 1.0, 1.0), (1.0, 1.0, -1.0), (1.0, -1.0, 1.0), (1.0, -1.0, -1.0), (-1.0, 1.0, 1.0), (-1.0, 1.0, -1.0), (-1.0, -1.0, 1.0), (-1.0, -1.0, -1.0)], [], [(0, 4, 6, 2), (3, 2, 6, 7), (7, 6, 4, 5), (5, 1, 3, 7), (1, 0, 2, 3), (5, 4, 0, 1)])
_uv = me_cube_017.uv_layers.new(name='UVMap')
_uv.uv.foreach_set('vector', [0.625, 0.5, 0.875, 0.5, 0.875, 0.75, 0.625, 0.75, 0.375, 0.75, 0.625, 0.75, 0.625, 1.0, 0.375, 1.0, 0.375, 0.0, 0.625, 0.0, 0.625, 0.25, 0.375, 0.25, 0.125, 0.5, 0.375, 0.5, 0.375, 0.75, 0.125, 0.75, 0.375, 0.5, 0.625, 0.5, 0.625, 0.75, 0.375, 0.75, 0.375, 0.25, 0.625, 0.25, 0.625, 0.5, 0.375, 0.5])
me_cube_017.materials.append(mat_material_017)
me_cube_017.use_mirror_vertex_groups = False
me_cube_017.update()
me_cube_024 = bpy.data.meshes.new('Cube.024')
me_cube_024.from_pydata([(1.0, 1.0, 1.0), (1.0, 1.0, -1.0), (1.0, -1.0, 1.0), (1.0, -1.0, -1.0), (-1.0, 1.0, 1.0), (-1.0, 1.0, -1.0), (-1.0, -1.0, 1.0), (-1.0, -1.0, -1.0)], [], [(0, 4, 6, 2), (3, 2, 6, 7), (7, 6, 4, 5), (5, 1, 3, 7), (1, 0, 2, 3), (5, 4, 0, 1)])
_uv = me_cube_024.uv_layers.new(name='UVMap')
_uv.uv.foreach_set('vector', [0.625, 0.5, 0.875, 0.5, 0.875, 0.75, 0.625, 0.75, 0.375, 0.75, 0.625, 0.75, 0.625, 1.0, 0.375, 1.0, 0.375, 0.0, 0.625, 0.0, 0.625, 0.25, 0.375, 0.25, 0.125, 0.5, 0.375, 0.5, 0.375, 0.75, 0.125, 0.75, 0.375, 0.5, 0.625, 0.5, 0.625, 0.75, 0.375, 0.75, 0.375, 0.25, 0.625, 0.25, 0.625, 0.5, 0.375, 0.5])
me_cube_024.materials.append(mat_material_023)
me_cube_024.use_mirror_vertex_groups = False
me_cube_024.update()
me_cube_025 = bpy.data.meshes.new('Cube.025')
me_cube_025.from_pydata([(1.0, 1.0, 1.0), (1.0, 1.0, -1.0), (1.0, -1.0, 1.0), (1.0, -1.0, -1.0), (-1.0, 1.0, 1.0), (-1.0, 1.0, -1.0), (-1.0, -1.0, 1.0), (-1.0, -1.0, -1.0)], [], [(0, 4, 6, 2), (3, 2, 6, 7), (7, 6, 4, 5), (5, 1, 3, 7), (1, 0, 2, 3), (5, 4, 0, 1)])
_uv = me_cube_025.uv_layers.new(name='UVMap')
_uv.uv.foreach_set('vector', [0.625, 0.5, 0.875, 0.5, 0.875, 0.75, 0.625, 0.75, 0.375, 0.75, 0.625, 0.75, 0.625, 1.0, 0.375, 1.0, 0.375, 0.0, 0.625, 0.0, 0.625, 0.25, 0.375, 0.25, 0.125, 0.5, 0.375, 0.5, 0.375, 0.75, 0.125, 0.75, 0.375, 0.5, 0.625, 0.5, 0.625, 0.75, 0.375, 0.75, 0.375, 0.25, 0.625, 0.25, 0.625, 0.5, 0.375, 0.5])
me_cube_025.materials.append(mat_material_024)
me_cube_025.use_mirror_vertex_groups = False
me_cube_025.update()
me_cube_019 = bpy.data.meshes.new('Cube.019')
me_cube_019.from_pydata([(1.0, 1.0, 1.0), (1.0, 1.0, -1.0), (1.0, -1.0, 1.0), (1.0, -1.0, -1.0), (-1.0, 1.0, 1.0), (-1.0, 1.0, -1.0), (-1.0, -1.0, 1.0), (-1.0, -1.0, -1.0)], [], [(0, 4, 6, 2), (3, 2, 6, 7), (7, 6, 4, 5), (5, 1, 3, 7), (1, 0, 2, 3), (5, 4, 0, 1)])
_uv = me_cube_019.uv_layers.new(name='UVMap')
_uv.uv.foreach_set('vector', [0.625, 0.5, 0.875, 0.5, 0.875, 0.75, 0.625, 0.75, 0.375, 0.75, 0.625, 0.75, 0.625, 1.0, 0.375, 1.0, 0.375, 0.0, 0.625, 0.0, 0.625, 0.25, 0.375, 0.25, 0.125, 0.5, 0.375, 0.5, 0.375, 0.75, 0.125, 0.75, 0.375, 0.5, 0.625, 0.5, 0.625, 0.75, 0.375, 0.75, 0.375, 0.25, 0.625, 0.25, 0.625, 0.5, 0.375, 0.5])
me_cube_019.materials.append(mat_material_025)
me_cube_019.use_mirror_vertex_groups = False
me_cube_019.update()
me_cube_020 = bpy.data.meshes.new('Cube.020')
me_cube_020.from_pydata([(1.0, 1.0, 1.0), (1.0, 1.0, -1.0), (1.0, -1.0, 1.0), (1.0, -1.0, -1.0), (-1.0, 1.0, 1.0), (-1.0, 1.0, -1.0), (-1.0, -1.0, 1.0), (-1.0, -1.0, -1.0)], [], [(0, 4, 6, 2), (3, 2, 6, 7), (7, 6, 4, 5), (5, 1, 3, 7), (1, 0, 2, 3), (5, 4, 0, 1)])
_uv = me_cube_020.uv_layers.new(name='UVMap')
_uv.uv.foreach_set('vector', [0.625, 0.5, 0.875, 0.5, 0.875, 0.75, 0.625, 0.75, 0.375, 0.75, 0.625, 0.75, 0.625, 1.0, 0.375, 1.0, 0.375, 0.0, 0.625, 0.0, 0.625, 0.25, 0.375, 0.25, 0.125, 0.5, 0.375, 0.5, 0.375, 0.75, 0.125, 0.75, 0.375, 0.5, 0.625, 0.5, 0.625, 0.75, 0.375, 0.75, 0.375, 0.25, 0.625, 0.25, 0.625, 0.5, 0.375, 0.5])
me_cube_020.materials.append(mat_material_026)
me_cube_020.use_mirror_vertex_groups = False
me_cube_020.update()

# ---- objects
ob_cutout = bpy.data.objects.new('cutout', me_cylinder_001)
ob_cutout2 = bpy.data.objects.new('cutout2', me_cylinder_002)
ob_cfloor = bpy.data.objects.new('cfloor', me_cylinder)
ob_cwindow1 = bpy.data.objects.new('cwindow1', me_cube_011)
ob_cwindow2 = bpy.data.objects.new('cwindow2', me_cube_010)
ob_cwindow3 = bpy.data.objects.new('cwindow3', me_cube_012)
ob_dividerwall1 = bpy.data.objects.new('dividerwall1', me_cube_006)
ob_dividerwall2 = bpy.data.objects.new('dividerwall2', me_cube_007)
ob_elecbackwall = bpy.data.objects.new('elecbackwall', me_cube_015)
ob_innerbackwall = bpy.data.objects.new('innerbackwall', me_cube_016)
ob_innercorwall1 = bpy.data.objects.new('innercorwall1', me_cube)
ob_innercorwall2 = bpy.data.objects.new('innercorwall2', me_cube_001)
ob_innerwall = bpy.data.objects.new('innerwall', me_cube_014)
ob_mbackwall = bpy.data.objects.new('mbackwall', me_cube_003)
ob_mfrontwall = bpy.data.objects.new('mfrontwall', me_cube_004)
ob_outerwall1 = bpy.data.objects.new('outerwall1', me_cube_009)
ob_outerwall2 = bpy.data.objects.new('outerwall2', me_cube_008)
ob_cdoor = bpy.data.objects.new('cDoor', me_cube_013)
ob_dormdoor = bpy.data.objects.new('dormDoor', me_cube_021)
ob_elecdoor1 = bpy.data.objects.new('elecDoor1', me_cube_030)
ob_elecdoor2 = bpy.data.objects.new('elecDoor2', me_cube_031)
ob_engdoor1 = bpy.data.objects.new('engDoor1', me_cube_029)
ob_engdoor2 = bpy.data.objects.new('engDoor2', me_cube_032)
ob_kitchendoor = bpy.data.objects.new('kitchenDoor', me_cube_027)
ob_livingdoor = bpy.data.objects.new('livingDoor', me_cube_028)
ob_meddoor = bpy.data.objects.new('medDoor', me_cube_026)
ob_mfloor = bpy.data.objects.new('mfloor', me_cube_005)
ob_cwindow2_001 = bpy.data.objects.new('cwindow2.001', me_cube_018)
ob_cwindow2_003 = bpy.data.objects.new('cwindow2.003', me_cube_023)
ob_cwindow2_005 = bpy.data.objects.new('cwindow2.005', me_cube_022)
ob_mbackwall_001 = bpy.data.objects.new('mbackwall.001', me_cube_002)
ob_mfloor_001 = bpy.data.objects.new('mfloor.001', me_cube_017)
ob_outerwall1_001 = bpy.data.objects.new('outerwall1.001', me_cube_024)
ob_outerwall2_001 = bpy.data.objects.new('outerwall2.001', me_cube_025)
ob_mfloor_002 = bpy.data.objects.new('mfloor.002', me_cube_019)
ob_innerbackwall_001 = bpy.data.objects.new('innerbackwall.001', me_cube_020)

# ---- transforms, parenting, visibility, modifiers, constraints
ob_cutout.location = (-3.451, -9.441, -1.638)
ob_cutout.scale = (0.5, 0.5, 1.0)
ob_cutout2.location = (-3.391, -5.499, 0.2079)
ob_cutout2.scale = (0.5, 0.5, 1.0)
ob_cfloor.location = (0.0, 6.382, 0.0)
ob_cfloor.scale = (4.3, 2.757, 0.1)
ob_cwindow1.location = (-2.6, 6.185, 1.0)
ob_cwindow1.rotation_euler = (0.0, -0.0, 0.8314)
ob_cwindow1.scale = (1.62, 0.1, 1.0)
ob_cwindow1.lock_rotations_4d = False
ob_cwindow1.empty_display_type = 'ARROWS'
ob_cwindow1.lineart.crease_threshold = 0.0
ob_cwindow2.location = (0.0, 7.333, 1.0)
ob_cwindow2.scale = (1.62, 0.1, 1.0)
ob_cwindow2.lock_rotations_4d = False
ob_cwindow2.empty_display_type = 'ARROWS'
ob_cwindow2.lineart.crease_threshold = 0.0
ob_cwindow3.location = (2.6, 6.185, 1.0)
ob_cwindow3.rotation_euler = (0.0, -0.0, -0.8314)
ob_cwindow3.scale = (1.62, 0.1, 1.0)
ob_cwindow3.lock_rotations_4d = False
ob_cwindow3.empty_display_type = 'ARROWS'
ob_cwindow3.lineart.crease_threshold = 0.0
ob_dividerwall1.location = (-2.274, 0.7762, 1.0)
ob_dividerwall1.scale = (1.422, 0.06, 1.0)
ob_dividerwall1.lock_rotations_4d = False
ob_dividerwall1.empty_display_type = 'ARROWS'
ob_dividerwall1.lineart.crease_threshold = 0.0
ob_dividerwall2.location = (2.274, 1.4, 1.0)
ob_dividerwall2.scale = (1.422, 0.06, 1.0)
ob_dividerwall2.lock_rotations_4d = False
ob_dividerwall2.empty_display_type = 'ARROWS'
ob_dividerwall2.lineart.crease_threshold = 0.0
ob_elecbackwall.location = (1.85, -7.186, 1.0)
ob_elecbackwall.scale = (1.85, 0.06, 1.0)
ob_elecbackwall.lock_rotations_4d = False
ob_elecbackwall.empty_display_type = 'ARROWS'
ob_elecbackwall.lineart.crease_threshold = 0.0
_m = ob_elecbackwall.modifiers.new('Boolean', 'BOOLEAN')
_m.object = ob_elecdoor2
ob_innerbackwall.location = (0.0, -5.0, 1.0)
ob_innerbackwall.scale = (3.7, 0.06, 1.0)
ob_innerbackwall.lock_rotations_4d = False
ob_innerbackwall.empty_display_type = 'ARROWS'
ob_innerbackwall.lineart.crease_threshold = 0.0
_m = ob_innerbackwall.modifiers.new('Boolean', 'BOOLEAN')
_m.object = ob_elecdoor1
_m = ob_innerbackwall.modifiers.new('Boolean.001', 'BOOLEAN')
_m.object = ob_engdoor1
ob_innercorwall1.location = (-0.8529, 0.0, 1.0)
ob_innercorwall1.scale = (0.06, 5.0, 1.0)
ob_innercorwall1.lock_rotations_4d = False
ob_innercorwall1.empty_display_type = 'ARROWS'
ob_innercorwall1.lineart.crease_threshold = 0.0
_m = ob_innercorwall1.modifiers.new('Boolean', 'BOOLEAN')
_m.object = ob_dormdoor
_m = ob_innercorwall1.modifiers.new('Boolean.001', 'BOOLEAN')
_m.object = ob_meddoor
ob_innercorwall2.location = (0.8529, 0.0, 1.0)
ob_innercorwall2.scale = (0.06, 5.0, 1.0)
ob_innercorwall2.lock_rotations_4d = False
ob_innercorwall2.empty_display_type = 'ARROWS'
ob_innercorwall2.lineart.crease_threshold = 0.0
_m = ob_innercorwall2.modifiers.new('Boolean', 'BOOLEAN')
_m.object = ob_livingdoor
_m = ob_innercorwall2.modifiers.new('Boolean.001', 'BOOLEAN')
_m.object = ob_kitchendoor
ob_innerwall.location = (0.0, -6.1, 1.0)
ob_innerwall.scale = (0.06, 1.126, 1.0)
ob_innerwall.lock_rotations_4d = False
ob_innerwall.empty_display_type = 'ARROWS'
ob_innerwall.lineart.crease_threshold = 0.0
_m = ob_innerwall.modifiers.new('Boolean', 'BOOLEAN')
_m.object = ob_engdoor2
ob_mbackwall.location = (0.0, -10.0, 1.0)
ob_mbackwall.scale = (3.7, 0.1, 1.0)
ob_mbackwall.lock_rotations_4d = False
ob_mbackwall.empty_display_type = 'ARROWS'
ob_mbackwall.lineart.crease_threshold = 0.0
ob_mfrontwall.location = (0.0, 5.0, 1.0)
ob_mfrontwall.scale = (3.7, 0.1, 1.0)
ob_mfrontwall.lock_rotations_4d = False
ob_mfrontwall.empty_display_type = 'ARROWS'
ob_mfrontwall.lineart.crease_threshold = 0.0
_m = ob_mfrontwall.modifiers.new('Boolean', 'BOOLEAN')
_m.object = ob_cdoor
ob_outerwall1.location = (-3.7, -2.5, 1.0)
ob_outerwall1.scale = (0.1, 7.5, 1.0)
ob_outerwall1.lock_rotations_4d = False
ob_outerwall1.empty_display_type = 'ARROWS'
ob_outerwall1.lineart.crease_threshold = 0.0
ob_outerwall2.location = (3.7, -2.5, 1.0)
ob_outerwall2.scale = (0.1, 7.5, 1.0)
ob_outerwall2.lock_rotations_4d = False
ob_outerwall2.empty_display_type = 'ARROWS'
ob_outerwall2.lineart.crease_threshold = 0.0
ob_cdoor.location = (0.0, 5.0, 0.7)
ob_cdoor.scale = (0.25, 0.15, 0.7)
ob_dormdoor.location = (-0.8529, 1.795, 0.7)
ob_dormdoor.rotation_euler = (0.0, 0.0, 1.571)
ob_dormdoor.scale = (0.25, 0.1, 0.7)
ob_elecdoor1.location = (0.4174, -5.0, 0.7)
ob_elecdoor1.scale = (0.25, 0.1, 0.7)
ob_elecdoor2.location = (3.185, -7.2, 0.7)
ob_elecdoor2.scale = (0.25, 0.1, 0.7)
ob_engdoor1.location = (-0.4178, -5.0, 0.7)
ob_engdoor1.scale = (0.25, 0.1, 0.7)
ob_engdoor2.location = (0.0, -6.244, 0.7)
ob_engdoor2.rotation_euler = (0.0, 0.0, 1.571)
ob_engdoor2.scale = (0.25, 0.1, 0.7)
ob_kitchendoor.location = (0.8529, -2.316, 0.7)
ob_kitchendoor.rotation_euler = (0.0, 0.0, 1.571)
ob_kitchendoor.scale = (0.25, 0.1, 0.7)
ob_livingdoor.location = (0.8529, 2.946, 0.7)
ob_livingdoor.rotation_euler = (0.0, 0.0, 1.571)
ob_livingdoor.scale = (0.25, 0.1, 0.7)
ob_meddoor.location = (-0.8529, -2.316, 0.7)
ob_meddoor.rotation_euler = (0.0, 0.0, 1.571)
ob_meddoor.scale = (0.25, 0.1, 0.7)
ob_mfloor.location = (0.0, -2.5, 0.0)
ob_mfloor.scale = (3.7, 7.5, 0.1)
ob_mfloor.lock_rotations_4d = False
ob_mfloor.empty_display_type = 'ARROWS'
ob_mfloor.lineart.crease_threshold = 0.0
_m = ob_mfloor.modifiers.new('Boolean', 'BOOLEAN')
_m.object = ob_cutout2
ob_cwindow2_001.location = (0.0, 6.082, -2.569)
ob_cwindow2_001.rotation_euler = (-0.4672, 0.0, 0.0)
ob_cwindow2_001.scale = (1.62, 0.1, 2.8)
ob_cwindow2_001.lock_rotations_4d = False
ob_cwindow2_001.empty_display_type = 'ARROWS'
ob_cwindow2_001.lineart.crease_threshold = 0.0
ob_cwindow2_003.location = (-2.65, 6.082, -2.569)
ob_cwindow2_003.rotation_euler = (-0.4672, 0.0, 0.0)
ob_cwindow2_003.scale = (-1.04, 0.1, 2.8)
ob_cwindow2_003.lock_rotations_4d = False
ob_cwindow2_003.empty_display_type = 'ARROWS'
ob_cwindow2_003.lineart.crease_threshold = 0.0
ob_cwindow2_005.location = (2.65, 6.082, -2.569)
ob_cwindow2_005.rotation_euler = (-0.4672, 0.0, 0.0)
ob_cwindow2_005.scale = (1.04, 0.1, 2.8)
ob_cwindow2_005.lock_rotations_4d = False
ob_cwindow2_005.empty_display_type = 'ARROWS'
ob_cwindow2_005.lineart.crease_threshold = 0.0
ob_mbackwall_001.location = (0.0, -10.0, -2.5)
ob_mbackwall_001.scale = (3.7, 0.1, 2.5)
ob_mbackwall_001.lock_rotations_4d = False
ob_mbackwall_001.empty_display_type = 'ARROWS'
ob_mbackwall_001.lineart.crease_threshold = 0.0
ob_mfloor_001.location = (0.0, -2.5, -5.0)
ob_mfloor_001.scale = (3.7, 7.5, 0.1)
ob_mfloor_001.lock_rotations_4d = False
ob_mfloor_001.empty_display_type = 'ARROWS'
ob_mfloor_001.lineart.crease_threshold = 0.0
ob_outerwall1_001.location = (-3.7, -2.5, -2.5)
ob_outerwall1_001.scale = (0.1, 7.5, 2.5)
ob_outerwall1_001.lock_rotations_4d = False
ob_outerwall1_001.empty_display_type = 'ARROWS'
ob_outerwall1_001.lineart.crease_threshold = 0.0
ob_outerwall2_001.location = (3.7, -2.5, -2.5)
ob_outerwall2_001.scale = (0.1, 7.5, 2.5)
ob_outerwall2_001.lock_rotations_4d = False
ob_outerwall2_001.empty_display_type = 'ARROWS'
ob_outerwall2_001.lineart.crease_threshold = 0.0
ob_mfloor_002.location = (0.0, -7.0, -2.4)
ob_mfloor_002.scale = (3.7, 3.0, 0.1)
ob_mfloor_002.lock_rotations_4d = False
ob_mfloor_002.empty_display_type = 'ARROWS'
ob_mfloor_002.lineart.crease_threshold = 0.0
_m = ob_mfloor_002.modifiers.new('Boolean', 'BOOLEAN')
_m.object = ob_cutout
ob_innerbackwall_001.location = (0.0, -4.0, -1.2)
ob_innerbackwall_001.scale = (3.7, 0.1, 1.2)
ob_innerbackwall_001.lock_rotations_4d = False
ob_innerbackwall_001.empty_display_type = 'ARROWS'
ob_innerbackwall_001.lineart.crease_threshold = 0.0

# ---- collection membership
col_collection.objects.link(ob_cutout)
col_collection.objects.link(ob_cutout2)
col_collection_1.objects.link(ob_cfloor)
col_collection_1.objects.link(ob_cwindow1)
col_collection_1.objects.link(ob_cwindow2)
col_collection_1.objects.link(ob_cwindow3)
col_collection_1.objects.link(ob_dividerwall1)
col_collection_1.objects.link(ob_dividerwall2)
col_collection_1.objects.link(ob_elecbackwall)
col_collection_1.objects.link(ob_innerbackwall)
col_collection_1.objects.link(ob_innercorwall1)
col_collection_1.objects.link(ob_innercorwall2)
col_collection_1.objects.link(ob_innerwall)
col_collection_1.objects.link(ob_mbackwall)
col_collection_1.objects.link(ob_mfrontwall)
col_collection_1.objects.link(ob_outerwall1)
col_collection_1.objects.link(ob_outerwall2)
col_collection_1.objects.link(ob_cdoor)
col_collection_1.objects.link(ob_dormdoor)
col_collection_1.objects.link(ob_elecdoor1)
col_collection_1.objects.link(ob_elecdoor2)
col_collection_1.objects.link(ob_engdoor1)
col_collection_1.objects.link(ob_engdoor2)
col_collection_1.objects.link(ob_kitchendoor)
col_collection_1.objects.link(ob_livingdoor)
col_collection_1.objects.link(ob_meddoor)
col_collection_1.objects.link(ob_mfloor)
col_collection_2.objects.link(ob_cwindow2_001)
col_collection_2.objects.link(ob_cwindow2_003)
col_collection_2.objects.link(ob_cwindow2_005)
col_collection_2.objects.link(ob_mbackwall_001)
col_collection_2.objects.link(ob_mfloor_001)
col_collection_2.objects.link(ob_outerwall1_001)
col_collection_2.objects.link(ob_outerwall2_001)
col_collection_2.objects.link(ob_mfloor_002)
col_collection_2.objects.link(ob_innerbackwall_001)

# ---- scene / render settings (as saved in the file)
scene.frame_start = 1; scene.frame_end = 250; scene.frame_set(1)
scene.render.engine = 'BLENDER_EEVEE_NEXT'
bpy.context.view_layer.update()

# ---- added for rendering (the .blend has no active camera and no usable light): camera, sun
cam_auto = bpy.data.cameras.new('AutoCamera')
cam_auto.lens = 50.0
cam_auto.sensor_width = 36.0
cam_auto.clip_end = 1000.0
ob_auto_camera = bpy.data.objects.new('AutoCamera', cam_auto)
scene.collection.objects.link(ob_auto_camera)
ob_auto_camera.location = (18.9143, -24.0843, 13.6152)
ob_auto_camera.rotation_euler = (1.09748, -7.21219e-08, 0.694738)
scene.camera = ob_auto_camera
light_auto_sun = bpy.data.lights.new('AutoSun', 'SUN')
light_auto_sun.energy = 3.0
light_auto_sun.angle = 0.0523599
ob_auto_sun = bpy.data.objects.new('AutoSun', light_auto_sun)
scene.collection.objects.link(ob_auto_sun)
ob_auto_sun.rotation_euler = (0.872665, 0.174533, 0.523599)
bpy.context.view_layer.update()
